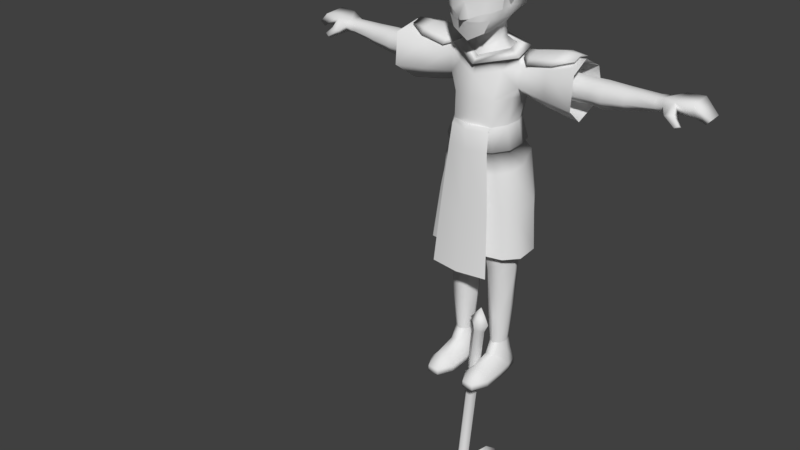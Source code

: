 # Source: char_attack_axe.blend  (saved by Blender 2.78.0; exported with 4.5.12 LTS)
import bpy
from mathutils import Matrix  # noqa: F401  (used for matrix-valued properties, if any)

bpy.ops.wm.read_factory_settings(use_empty=True)
scene = bpy.context.scene
scene.name = 'Scene'

# ---- collections
col_collection_1 = bpy.data.collections.new('Collection 1'); scene.collection.children.link(col_collection_1)

# ---- materials (node trees are filled in below, after node groups)
mat_eyes = bpy.data.materials.new('eyes')
mat_eyes.alpha_threshold = 0.0
mat_eyes.use_transparent_shadow = False
mat_eyes.roughness = 0.5
mat_mouth = bpy.data.materials.new('mouth')
mat_mouth.alpha_threshold = 0.0
mat_mouth.use_transparent_shadow = False
mat_mouth.roughness = 0.5
mat_shirt = bpy.data.materials.new('shirt')
mat_shirt.alpha_threshold = 0.0
mat_shirt.use_transparent_shadow = False
mat_shirt.roughness = 0.5
mat_boots = bpy.data.materials.new('boots')
mat_boots.alpha_threshold = 0.0
mat_boots.use_transparent_shadow = False
mat_boots.roughness = 0.5
mat_limbs = bpy.data.materials.new('limbs')
mat_limbs.alpha_threshold = 0.0
mat_limbs.use_transparent_shadow = False
mat_limbs.roughness = 0.5
mat_kilt = bpy.data.materials.new('kilt')
mat_kilt.alpha_threshold = 0.0
mat_kilt.use_transparent_shadow = False
mat_kilt.roughness = 0.5
mat_hair = bpy.data.materials.new('hair')
mat_hair.alpha_threshold = 0.0
mat_hair.use_transparent_shadow = False
mat_hair.roughness = 0.5
mat_material_001 = bpy.data.materials.new('Material.001')
mat_material_001.alpha_threshold = 0.0
mat_material_001.use_transparent_shadow = False
mat_material_001.roughness = 0.5

# ---- material node trees

# ---- world
world_world = bpy.data.worlds.new('World'); scene.world = world_world
world_world.color = (0.05088, 0.05088, 0.05088)
world_world.use_sun_shadow = False
world_world.sun_shadow_jitter_overblur = 0.0
world_world.cycles.sampling_method = 'MANUAL'

# ---- meshes
me_plane_008 = bpy.data.meshes.new('Plane.008')
me_plane_008.from_pydata([(3.658e-16, -0.2261, 2.73), (3.784e-16, -0.2672, 2.745), (0.1981, -0.08497, 2.808), (0.04078, -0.2255, 2.748), (3.932e-16, -0.2205, 2.859), (0.1681, -0.1593, 2.794), (0.1081, -0.1958, 2.778), (0.1162, -0.1949, 2.852), (0.1171, -0.1947, 2.941), (0.1835, -0.1578, 2.921), (0.2135, -0.08497, 2.913), (4.122e-16, -0.2135, 2.951), (0.1171, -0.199, 3.011), (0.1835, -0.154, 2.99), (4.27e-16, -0.2151, 3.016), (0.1756, -0.16, 2.856), (0.2057, -0.08497, 2.86), (0.223, -0.04702, 2.965)], [], [(0, 3, 1), (1, 3, 4), (4, 3, 6, 7), (4, 7, 8), (8, 7, 15, 9), (9, 15, 16, 10), (4, 8, 11), (11, 8, 12, 14), (8, 9, 13, 12), (15, 7, 6, 5), (16, 15, 5, 2), (9, 10, 17, 13)])
me_plane_008.polygons.foreach_set('use_smooth', [True] * 12)
_uv = me_plane_008.uv_layers.new(name='UVMap')
_uv.uv.foreach_set('vector', [0.05919, 0.03224, 0.2185, 0.09618, 0.01733, 0.0916, 0.01733, 0.0916, 0.2185, 0.09618, 0.09131, 0.5424, 0.09131, 0.5424, 0.2185, 0.09618, 0.5277, 0.196, 0.5731, 0.4869, 0.09131, 0.5424, 0.5731, 0.4869, 0.5929, 0.8407, 0.5929, 0.8407, 0.5731, 0.4869, 0.8559, 0.49, 0.9011, 0.7436, 0.9011, 0.7436, 0.8559, 0.49, 1.092, 0.5034, 1.131, 0.711, 0.09131, 0.5424, 0.5929, 0.8407, 0.1191, 0.9082, 0.1191, 0.9082, 0.5929, 0.8407, 0.5984, 1.116, 0.1281, 1.165, 0.5929, 0.8407, 0.9011, 0.7436, 0.9197, 1.019, 0.5984, 1.116, 0.8559, 0.49, 0.5731, 0.4869, 0.5277, 0.196, 0.8174, 0.2495, 1.092, 0.5034, 0.8559, 0.49, 0.8174, 0.2495, 1.053, 0.2993, 0.9011, 0.7436, 1.131, 0.711, 1.237, 0.9157, 0.9197, 1.019])
me_plane_008.materials.append(mat_eyes)
me_plane_008.use_remesh_preserve_volume = False
me_plane_008.use_remesh_preserve_attributes = False
me_plane_008.use_mirror_vertex_groups = False
me_plane_008.use_paint_bone_selection = False
me_plane_008.use_paint_mask = True
me_plane_008.update()
me_plane_004 = bpy.data.meshes.new('Plane.004')
me_plane_004.from_pydata([(0.158, -0.1588, 2.742), (3.658e-16, -0.2261, 2.73), (0.1207, -0.1664, 2.655), (3.24e-16, -0.1794, 2.588), (3.493e-16, -0.207, 2.674), (0.04107, -0.2174, 2.726), (0.09873, -0.1961, 2.731)], [], [(3, 2, 4), (4, 6, 5), (5, 1, 4), (6, 4, 2, 0)])
me_plane_004.polygons.foreach_set('use_smooth', [True] * 4)
_uv = me_plane_004.uv_layers.new(name='UVMap')
_uv.uv.foreach_set('vector', [0.4918, 0.01638, 0.8582, 0.4156, 0.4925, 0.6245, 0.4925, 0.6245, 0.7928, 0.9836, 0.6128, 0.9836, 0.6128, 0.9836, 0.4918, 0.9836, 0.4925, 0.6245, 0.7928, 0.9836, 0.4925, 0.6245, 0.8582, 0.4156, 0.9918, 0.9836])
me_plane_004.materials.append(mat_mouth)
me_plane_004.use_remesh_preserve_volume = False
me_plane_004.use_remesh_preserve_attributes = False
me_plane_004.use_mirror_vertex_groups = False
me_plane_004.use_paint_bone_selection = False
me_plane_004.use_paint_mask = True
me_plane_004.update()
me_plane_001 = bpy.data.meshes.new('Plane.001')
me_plane_001.from_pydata([(0.2737, 0.03839, 2.422), (0.2556, 0.1583, 2.457), (0.2133, 0.03921, 2.47), (0.188, 0.1818, 2.493), (0.3365, 0.04294, 2.489), (0.5229, 0.04422, 2.523), (0.3351, 0.2618, 2.489), (0.5214, 0.2631, 2.523), (0.2652, 0.08816, 2.479), (0.2644, 0.2156, 2.479), (0.6549, 0.07398, 2.52), (0.6541, 0.2351, 2.52), (0.3395, 0.005738, 2.447), (0.5258, 0.007017, 2.481), (0.3375, 0.2989, 2.447), (0.5238, 0.3002, 2.481), (0.3341, 0.1524, 2.515), (0.5204, 0.1537, 2.549), (0.2631, 0.1519, 2.506), (0.6528, 0.1546, 2.547), (0.2911, 0.08582, 2.457), (0.2903, 0.2133, 2.457), (0.289, 0.1496, 2.483), (0.5986, 0.213, 2.513), (0.5991, 0.1038, 2.513), (0.6009, 0.153, 2.509), (0.2471, 0.2809, 2.396), (0.2737, 0.02655, 2.271), (0.2533, 0.1403, 2.187), (0.2737, 0.2793, 2.272), (0.7139, -0.02571, 2.471), (0.6857, 0.1607, 2.526), (0.6725, 0.3513, 2.43), (0.7139, -0.04413, 2.235), (0.6821, 0.1327, 2.105), (0.7139, 0.3489, 2.237), (0.4704, 0.1597, 2.496), (0.4942, 0.001841, 2.45), (0.4592, 0.321, 2.415), (0.4673, 0.1359, 2.14), (0.4942, -0.01375, 2.251), (0.4942, 0.319, 2.252), (2.657e-16, -0.06128, 2.444), (2.15e-16, 0.2327, 2.509), (2.691e-16, -0.05731, 2.463), (0.1828, 0.04854, 2.519), (0.1593, 0.1713, 2.536), (2.291e-16, 0.2065, 2.547), (0.2657, 0.0286, 2.473), (0.2363, 0.2168, 2.511), (2.122e-16, 0.2782, 2.542), (2.712e-16, -0.1159, 2.414), (2.088e-16, 0.2423, 2.491), (2.514e-16, -0.09956, 2.341), (1.58e-16, 0.2825, 2.302), (1.358e-16, 0.269, 2.189), (0.214, 0.2892, 2.296), (0.1948, 0.2798, 2.185), (2.204e-16, -0.1179, 2.183), (0.2349, 0.02634, 2.194), (0.1539, -0.08247, 2.184), (0.2311, 0.1178, 2.01), (1.029e-16, 0.2367, 2.008), (0.1832, 0.2311, 2.005), (1.794e-16, -0.1215, 1.995), (0.2157, 0.002347, 2.004), (0.15, -0.09309, 1.996), (0.1667, -0.0179, 2.379), (1.807e-16, 0.2823, 2.404), (0.1979, 0.2082, 2.466), (0.2435, 0.104, 1.852), (5.839e-17, 0.2673, 1.838), (0.1965, 0.2359, 1.839), (1.397e-16, -0.1187, 1.819), (0.2339, -0.01234, 1.839), (0.1569, -0.08892, 1.827), (0.2594, 0.106, 1.756), (3.646e-17, 0.2818, 1.754), (0.212, 0.2506, 1.754), (1.214e-16, -0.1143, 1.741), (0.2487, -0.02135, 1.75), (0.1668, -0.08453, 1.742), (0.2768, 0.1141, 1.649), (1.088e-17, 0.3058, 1.663), (0.2312, 0.2757, 1.636), (1.001e-16, -0.1125, 1.646), (0.263, -0.02373, 1.621), (0.1722, -0.08472, 1.6), (8.026e-17, -0.09695, 1.573), (0.07141, -0.04767, 1.515), (5.114e-17, -0.05276, 1.486), (0.0177, 0.1114, 1.446), (4.08e-18, 0.1115, 1.438), (0.05131, 0.2527, 1.513), (-1.239e-17, 0.2364, 1.489), (-8.847e-18, 0.3036, 1.572), (0.1277, 0.2945, 1.539), (0.229, 0.262, 1.409), (0.2842, 0.108, 1.407), (0.2711, -0.01641, 1.407), (0.1734, -0.07529, 1.407), (0.07059, -0.04776, 1.405), (0.02531, 0.1003, 1.402), (0.0529, 0.2363, 1.405), (0.137, 0.2766, 1.408), (0.2248, 0.2418, 1.212), (0.2701, 0.1014, 1.211), (0.2589, -0.005208, 1.211), (0.1727, -0.06077, 1.211), (0.08402, -0.0348, 1.208), (0.04929, 0.09408, 1.206), (0.06995, 0.2175, 1.208), (0.1395, 0.2556, 1.211)], [], [(3, 2, 0, 1), (16, 17, 7, 6), (16, 6, 9, 18), (17, 5, 10, 19), (6, 7, 15, 14), (5, 4, 12, 13), (6, 14, 9), (4, 8, 12), (5, 13, 10), (7, 11, 15), (7, 17, 19, 11), (4, 16, 18, 8), (4, 5, 17, 16), (18, 9, 21, 22), (8, 18, 22, 20), (8, 20, 12), (14, 21, 9), (11, 19, 25, 23), (10, 13, 24), (19, 10, 24, 25), (15, 11, 23), (15, 23, 21, 14), (23, 25, 22, 21), (24, 13, 12, 20), (25, 24, 20, 22), (37, 30, 31, 36), (38, 36, 31, 32), (40, 39, 34, 33), (39, 41, 35, 34), (41, 38, 32, 35), (37, 40, 33, 30), (0, 27, 40, 37), (29, 26, 38, 41), (28, 29, 41, 39), (27, 28, 39, 40), (26, 1, 36, 38), (0, 37, 36, 1), (43, 3, 46, 47), (3, 2, 45, 46), (2, 42, 44, 45), (47, 46, 49, 50), (46, 45, 48, 49), (45, 44, 51, 48), (50, 49, 3, 43), (49, 48, 2, 3), (48, 51, 42, 2), (2, 67, 0), (43, 3, 69, 52), (52, 69, 26), (52, 26, 68), (54, 56, 57, 55), (53, 60, 67), (27, 60, 59), (27, 59, 28), (26, 29, 56), (57, 29, 28), (57, 56, 29), (60, 53, 58), (67, 27, 0), (55, 57, 63, 62), (28, 59, 65, 61), (57, 28, 61, 63), (59, 60, 66, 65), (60, 58, 64, 66), (67, 60, 27), (67, 2, 42), (67, 42, 53), (68, 26, 56, 54), (26, 69, 1), (69, 3, 1), (66, 64, 73, 75), (61, 65, 74, 70), (62, 63, 72, 71), (63, 61, 70, 72), (65, 66, 75, 74), (72, 70, 76, 78), (74, 75, 81, 80), (75, 73, 79, 81), (70, 74, 80, 76), (71, 72, 78, 77), (78, 76, 82, 84), (80, 81, 87, 86), (81, 79, 85, 87), (76, 80, 86, 82), (77, 78, 84, 83), (87, 85, 88), (87, 88, 90, 89), (89, 90, 92, 91), (91, 92, 94, 93), (83, 84, 96, 95), (95, 96, 93, 94), (89, 91, 102, 101), (93, 96, 104, 103), (84, 82, 98, 97), (96, 84, 97, 104), (86, 87, 100, 99), (91, 93, 103, 102), (87, 89, 101, 100), (82, 86, 99, 98), (97, 98, 106, 105), (103, 104, 112, 111), (102, 103, 111, 110), (100, 101, 109, 108), (99, 100, 108, 107), (98, 99, 107, 106), (104, 97, 105, 112), (101, 102, 110, 109)])
me_plane_001.polygons.foreach_set('use_smooth', [1, 1, 1, 1, 1, 1, 1, 1, 1, 1, 1, 1, 1, 1, 1, 1, 1, 1, 1, 1, 1, 1, 1, 1, 1, 1, 1, 1, 1, 1, 1, 1, 1, 1, 1, 1, 1, 1, 1, 1, 1, 1, 1, 1, 1, 0, 1, 1, 1, 1, 1, 1, 1, 1, 1, 1, 1, 1, 1, 1, 1, 1, 1, 1, 1, 1, 1, 1, 1, 1, 1, 1, 1, 1, 1, 1, 1, 1, 1, 1, 1, 1, 1, 1, 1, 1, 1, 1, 1, 1, 1, 1, 1, 1, 1, 1, 1, 1, 1, 1, 1, 1, 1, 1, 1, 1, 1])
_uv = me_plane_001.uv_layers.new(name='UVMap')
_uv.uv.foreach_set('vector', [0.6392, 0.2952, 0.6392, 0.3727, 0.6061, 0.3805, 0.6047, 0.3181, 0.8556, 0.4972, 0.8556, 0.5947, 0.8004, 0.5989, 0.8004, 0.5015, 0.8556, 0.4972, 0.8004, 0.5015, 0.8244, 0.4631, 0.8553, 0.46, 0.8556, 0.5947, 0.9168, 0.5935, 0.9043, 0.6641, 0.8585, 0.6646, 0.9665, 0.7437, 0.9715, 0.8428, 0.9451, 0.8396, 0.94, 0.7405, 0.9168, 0.5935, 0.9168, 0.4961, 0.9411, 0.4976, 0.9411, 0.595, 0.9665, 0.7437, 0.94, 0.7405, 0.9715, 0.709, 0.9168, 0.4961, 0.8921, 0.4599, 0.9411, 0.4976, 0.9168, 0.5935, 0.9411, 0.595, 0.9043, 0.6641, 0.9715, 0.8428, 0.9646, 0.9137, 0.9451, 0.8396, 0.8004, 0.5989, 0.8556, 0.5947, 0.8585, 0.6646, 0.8186, 0.6682, 0.9168, 0.4961, 0.8556, 0.4972, 0.8553, 0.46, 0.8921, 0.4599, 0.9168, 0.4961, 0.9168, 0.5935, 0.8556, 0.5947, 0.8556, 0.4972, 0.347, 0.7593, 0.347, 0.7958, 0.333, 0.7996, 0.333, 0.763, 0.721, 0.9197, 0.6835, 0.9181, 0.6902, 0.9052, 0.7277, 0.9068, 0.5814, 0.7651, 0.5695, 0.757, 0.5814, 0.7139, 0.6246, 0.8759, 0.6637, 0.9032, 0.657, 0.9162, 0.6545, 0.709, 0.6895, 0.7115, 0.6959, 0.7399, 0.6648, 0.7392, 0.7354, 0.7137, 0.7718, 0.7849, 0.7197, 0.7423, 0.6895, 0.7115, 0.7354, 0.7137, 0.7197, 0.7423, 0.6959, 0.7399, 0.6246, 0.7767, 0.6545, 0.709, 0.6648, 0.7392, 0.6246, 0.7767, 0.6648, 0.7392, 0.6637, 0.9032, 0.6246, 0.8759, 0.6648, 0.7392, 0.6959, 0.7399, 0.6902, 0.9052, 0.6637, 0.9032, 0.7197, 0.7423, 0.7718, 0.7849, 0.7718, 0.884, 0.7277, 0.9068, 0.6959, 0.7399, 0.7197, 0.7423, 0.7277, 0.9068, 0.6902, 0.9052, 0.8193, 0.8313, 0.8031, 0.9471, 0.9087, 0.9376, 0.9087, 0.8232, 0.2233, 0.8717, 0.3005, 0.8713, 0.3016, 0.9842, 0.2104, 0.9847, 0.4705, 0.572, 0.4065, 0.5721, 0.3901, 0.4602, 0.4656, 0.4599, 0.1525, 0.5896, 0.03666, 0.5834, 0.01567, 0.4688, 0.1525, 0.4761, 0.03137, 0.8591, 0.118, 0.8419, 0.118, 0.9528, 0.01567, 0.9732, 0.5785, 0.5721, 0.4705, 0.572, 0.4656, 0.4599, 0.5932, 0.4602, 0.5567, 0.6834, 0.4797, 0.6833, 0.4705, 0.572, 0.5785, 0.5721, 0.05385, 0.7453, 0.1156, 0.7329, 0.118, 0.8419, 0.03137, 0.8591, 0.1473, 0.7024, 0.06475, 0.698, 0.03666, 0.5834, 0.1525, 0.5896, 0.4797, 0.6833, 0.4342, 0.6834, 0.4065, 0.5721, 0.4705, 0.572, 0.2466, 0.7597, 0.3016, 0.7593, 0.3005, 0.8713, 0.2233, 0.8717, 0.8412, 0.7147, 0.8193, 0.8313, 0.9087, 0.8232, 0.9048, 0.709, 0.6929, 0.2988, 0.6929, 0.3927, 0.6706, 0.3753, 0.6721, 0.2952, 0.1773, 0.7329, 0.1773, 0.8102, 0.1494, 0.7994, 0.1509, 0.7331, 0.5733, 0.2952, 0.5733, 0.4027, 0.5638, 0.403, 0.548, 0.3119, 0.8831, 0.05191, 0.7968, 0.07178, 0.7539, 0.05112, 0.8823, 0.01526, 0.7968, 0.07178, 0.7847, 0.1372, 0.7386, 0.1527, 0.7539, 0.05112, 0.7847, 0.1372, 0.8831, 0.1974, 0.8822, 0.2329, 0.7386, 0.1527, 0.7688, 0.6785, 0.6407, 0.6418, 0.667, 0.6213, 0.7691, 0.6497, 0.6407, 0.6418, 0.6246, 0.542, 0.6531, 0.5467, 0.667, 0.6213, 0.6246, 0.542, 0.7691, 0.4599, 0.7689, 0.4926, 0.6531, 0.5467, 0.6743, 0.2646, 0.6448, 0.2176, 0.7072, 0.2373, 0.3562, 0.7288, 0.252, 0.7247, 0.248, 0.7075, 0.3567, 0.7184, 0.3567, 0.7184, 0.248, 0.7075, 0.224, 0.6611, 0.3567, 0.7184, 0.224, 0.6611, 0.3586, 0.6689, 0.3586, 0.6164, 0.2432, 0.61, 0.2531, 0.5542, 0.3579, 0.5595, 0.5485, 0.1976, 0.6336, 0.1162, 0.6448, 0.2176, 0.5381, 0.8475, 0.4923, 0.9018, 0.4952, 0.8495, 0.5381, 0.8475, 0.4952, 0.8495, 0.4955, 0.7904, 0.224, 0.6611, 0.2104, 0.6012, 0.2432, 0.61, 0.4907, 0.7139, 0.5381, 0.723, 0.4955, 0.7904, 0.2531, 0.5542, 0.2432, 0.61, 0.2104, 0.6012, 0.6336, 0.1162, 0.5485, 0.1976, 0.548, 0.1147, 0.6448, 0.2176, 0.7072, 0.1623, 0.7072, 0.2373, 0.3579, 0.5595, 0.2531, 0.5542, 0.257, 0.4675, 0.3563, 0.4704, 0.4955, 0.7904, 0.4952, 0.8495, 0.3929, 0.861, 0.3952, 0.8013, 0.4907, 0.7139, 0.4955, 0.7904, 0.3952, 0.8013, 0.3934, 0.7389, 0.4952, 0.8495, 0.4923, 0.9018, 0.3901, 0.9072, 0.3929, 0.861, 0.6336, 0.1162, 0.548, 0.1147, 0.549, 0.01526, 0.6319, 0.01681, 0.6448, 0.2176, 0.6336, 0.1162, 0.7072, 0.1623, 0.6448, 0.2176, 0.6743, 0.2646, 0.5512, 0.251, 0.6448, 0.2176, 0.5512, 0.251, 0.5485, 0.1976, 0.3586, 0.6689, 0.224, 0.6611, 0.2432, 0.61, 0.3586, 0.6164, 0.9334, 0.2678, 0.973, 0.2634, 0.973, 0.3049, 0.5897, 0.8243, 0.5695, 0.8243, 0.5766, 0.7956, 0.3009, 0.434, 0.2181, 0.437, 0.2142, 0.3441, 0.301, 0.3447, 0.1027, 0.01526, 0.164, 0.01814, 0.1722, 0.1057, 0.1101, 0.099, 0.3927, 0.01526, 0.492, 0.01784, 0.4994, 0.1039, 0.3916, 0.1064, 0.03862, 0.01639, 0.1027, 0.01526, 0.1101, 0.099, 0.03604, 0.1043, 0.3446, 0.4345, 0.3009, 0.434, 0.301, 0.3447, 0.3492, 0.3476, 0.03604, 0.1043, 0.1101, 0.099, 0.1096, 0.1502, 0.02862, 0.1499, 0.3492, 0.3476, 0.301, 0.3447, 0.3047, 0.2994, 0.3543, 0.3005, 0.301, 0.3447, 0.2142, 0.3441, 0.2128, 0.3027, 0.3047, 0.2994, 0.1101, 0.099, 0.1722, 0.1057, 0.1775, 0.1532, 0.1096, 0.1502, 0.3916, 0.1064, 0.4994, 0.1039, 0.5072, 0.15, 0.3911, 0.1516, 0.02862, 0.1499, 0.1096, 0.1502, 0.1057, 0.2071, 0.01567, 0.2123, 0.3543, 0.3005, 0.3047, 0.2994, 0.3043, 0.2244, 0.3588, 0.2319, 0.3047, 0.2994, 0.2128, 0.3027, 0.2108, 0.2529, 0.3043, 0.2244, 0.1096, 0.1502, 0.1775, 0.1532, 0.1791, 0.222, 0.1057, 0.2071, 0.3911, 0.1516, 0.5072, 0.15, 0.5167, 0.2136, 0.3901, 0.2014, 0.3043, 0.2244, 0.2108, 0.2529, 0.2104, 0.2136, 0.3043, 0.2244, 0.2104, 0.2136, 0.2123, 0.1664, 0.2516, 0.1803, 0.9145, 0.02956, 0.9518, 0.01526, 0.965, 0.08512, 0.9556, 0.0881, 0.9556, 0.0881, 0.965, 0.08512, 0.9768, 0.1555, 0.9512, 0.1724, 0.3901, 0.2014, 0.5167, 0.2136, 0.46, 0.265, 0.3904, 0.248, 0.9843, 0.2044, 0.9145, 0.2044, 0.9512, 0.1724, 0.9768, 0.1555, 0.902, 0.424, 0.8141, 0.3929, 0.8203, 0.3696, 0.9018, 0.367, 0.4208, 0.2729, 0.46, 0.265, 0.4662, 0.3306, 0.4227, 0.3264, 0.01567, 0.2123, 0.1057, 0.2071, 0.1082, 0.3347, 0.02175, 0.3323, 0.46, 0.265, 0.5167, 0.2136, 0.5167, 0.3289, 0.4662, 0.3306, 0.3588, 0.2319, 0.3043, 0.2244, 0.3013, 0.1226, 0.3588, 0.1191, 0.8141, 0.3929, 0.7386, 0.424, 0.7473, 0.368, 0.8203, 0.3696, 0.3043, 0.2244, 0.2516, 0.1803, 0.2486, 0.1223, 0.3013, 0.1226, 0.1057, 0.2071, 0.1791, 0.222, 0.1745, 0.3347, 0.1082, 0.3347, 0.02175, 0.3323, 0.1082, 0.3347, 0.11, 0.4383, 0.0314, 0.4361, 0.4227, 0.3264, 0.4662, 0.3306, 0.469, 0.4294, 0.4332, 0.4255, 0.8203, 0.3696, 0.7473, 0.368, 0.7575, 0.2642, 0.8239, 0.2651, 0.3013, 0.1226, 0.2486, 0.1223, 0.2524, 0.01795, 0.2976, 0.01846, 0.3588, 0.1191, 0.3013, 0.1226, 0.2976, 0.01846, 0.3487, 0.01526, 0.1082, 0.3347, 0.1745, 0.3347, 0.1668, 0.4383, 0.11, 0.4383, 0.4662, 0.3306, 0.5167, 0.3289, 0.5158, 0.4278, 0.469, 0.4294, 0.9018, 0.367, 0.8203, 0.3696, 0.8239, 0.2651, 0.8947, 0.2634])
me_plane_001.materials.append(mat_shirt)
me_plane_001.use_remesh_preserve_volume = False
me_plane_001.use_remesh_preserve_attributes = False
me_plane_001.use_mirror_vertex_groups = False
me_plane_001.use_paint_bone_selection = False
me_plane_001.use_paint_mask = True
me_plane_001.update()
me_plane_007 = bpy.data.meshes.new('Plane.007')
me_plane_007.from_pydata([(0.1998, 0.1772, 0.2489), (0.2186, 0.1192, 0.2496), (0.2012, 0.0605, 0.2485), (0.158, 0.03541, 0.2461), (0.1141, 0.05865, 0.2438), (0.09539, 0.1166, 0.2431), (0.1127, 0.1753, 0.2442), (0.156, 0.2004, 0.2466), (0.05773, -0.1603, 8.856e-08), (0.05773, 0.003245, -1.792e-09), (0.2598, -0.1603, 8.856e-08), (0.2598, 0.003245, -1.792e-09), (0.0866, 0.2168, -1.197e-07), (0.2309, 0.2168, -1.197e-07), (0.1155, -0.2758, 1.523e-07), (0.2021, -0.2758, 1.523e-07), (0.1155, -0.2758, 0.04811), (0.2021, -0.2758, 0.04811), (0.2598, -0.1603, 0.04811), (0.05773, -0.1603, 0.04811), (0.05773, 0.003245, 0.04811), (0.0866, 0.2168, 0.04811), (0.2598, 0.003245, 0.04811), (0.2309, 0.2168, 0.04811), (0.126, -0.1711, 0.1209), (0.1948, -0.1711, 0.1209), (0.126, -0.003184, 0.1625), (0.1948, -0.003184, 0.1625), (0.2143, 0.1853, 0.1538), (0.229, 0.1272, 0.1539), (0.08497, 0.1249, 0.1438), (0.09775, 0.1834, 0.1492), (0.1557, 0.2085, 0.1516), (0.2502, 0.1206, -6.659e-08), (0.07698, 0.1206, -6.659e-08), (0.07698, 0.1206, 0.04811), (0.2502, 0.1206, 0.04811)], [], [(9, 11, 10, 8), (34, 12, 13, 33), (10, 15, 14, 8), (15, 17, 16, 14), (10, 18, 17, 15), (14, 16, 19, 8), (34, 35, 21, 12), (8, 19, 20, 9), (33, 36, 22, 11), (12, 21, 23, 13), (11, 22, 18, 10), (16, 17, 25, 24), (24, 25, 27, 26), (26, 27, 3), (2, 3, 27), (3, 4, 26), (0, 1, 29, 28), (5, 6, 31, 30), (6, 7, 32, 31), (7, 0, 28, 32), (23, 21, 32), (32, 21, 31), (32, 28, 23), (13, 23, 36, 33), (9, 20, 35, 34), (9, 34, 33, 11), (23, 28, 29, 36), (30, 31, 21, 35), (4, 5, 30), (1, 2, 29), (2, 27, 29), (4, 30, 26), (26, 30, 35), (26, 35, 20), (20, 19, 24), (16, 24, 19), (18, 25, 17), (22, 25, 18), (27, 22, 36), (36, 29, 27), (22, 27, 25), (20, 24, 26)])
me_plane_007.polygons.foreach_set('use_smooth', [True] * 42)
_uv = me_plane_007.uv_layers.new(name='UVMap')
_uv.uv.foreach_set('vector', [0.967, 0.3041, 0.736, 0.3041, 0.736, 0.1425, 0.967, 0.1425, 0.945, 0.4199, 0.934, 0.5149, 0.769, 0.5149, 0.747, 0.4199, 0.736, 0.1425, 0.802, 0.02851, 0.901, 0.02851, 0.967, 0.1425, 0.4885, 0.5678, 0.4885, 0.5874, 0.3895, 0.5875, 0.3895, 0.5679, 0.3208, 0.142, 0.2663, 0.1425, 0.2554, 0.029, 0.3099, 0.02851, 0.665, 0.5107, 0.6101, 0.51, 0.6139, 0.3866, 0.6688, 0.3873, 0.6698, 0.1201, 0.6148, 0.1194, 0.615, 0.02851, 0.6699, 0.02924, 0.6688, 0.3873, 0.6139, 0.3866, 0.615, 0.2287, 0.6699, 0.2294, 0.3229, 0.4194, 0.2685, 0.4199, 0.2685, 0.304, 0.3229, 0.3035, 0.736, 0.8207, 0.7376, 0.7737, 0.8987, 0.7737, 0.8971, 0.8207, 0.3229, 0.3035, 0.2685, 0.304, 0.2663, 0.1425, 0.3208, 0.142, 0.3895, 0.5875, 0.4885, 0.5874, 0.4805, 0.7112, 0.4019, 0.7113, 0.4019, 0.7113, 0.4805, 0.7112, 0.481, 0.8792, 0.4023, 0.8794, 0.4023, 0.8794, 0.481, 0.8792, 0.439, 0.948, 0.4885, 0.9715, 0.439, 0.948, 0.481, 0.8792, 0.439, 0.948, 0.3889, 0.9681, 0.4023, 0.8794, 0.03388, 0.4784, 0.03528, 0.421, 0.1454, 0.4277, 0.1439, 0.4853, 0.3912, 0.1241, 0.3894, 0.07097, 0.4987, 0.06147, 0.5051, 0.1154, 0.7633, 0.5762, 0.8178, 0.5773, 0.8162, 0.6713, 0.7453, 0.6703, 0.8178, 0.5773, 0.8611, 0.572, 0.8761, 0.666, 0.8162, 0.6713, 0.8987, 0.7737, 0.7376, 0.7737, 0.8162, 0.6713, 0.8162, 0.6713, 0.7376, 0.7737, 0.7453, 0.6703, 0.8162, 0.6713, 0.8761, 0.666, 0.8987, 0.7737, 0.3211, 0.5146, 0.2666, 0.5151, 0.2685, 0.4199, 0.3229, 0.4194, 0.6699, 0.2294, 0.615, 0.2287, 0.6148, 0.1194, 0.6698, 0.1201, 0.967, 0.3041, 0.945, 0.4199, 0.747, 0.4199, 0.736, 0.3041, 0.2666, 0.5151, 0.1439, 0.4853, 0.1454, 0.4277, 0.2685, 0.4199, 0.5051, 0.1154, 0.4987, 0.06147, 0.615, 0.02851, 0.6148, 0.1194, 0.3889, 0.1839, 0.3912, 0.1241, 0.5051, 0.1154, 0.03528, 0.421, 0.03301, 0.3631, 0.1454, 0.4277, 0.03301, 0.3631, 0.1284, 0.2994, 0.1454, 0.4277, 0.3889, 0.1839, 0.5051, 0.1154, 0.4808, 0.2473, 0.4808, 0.2473, 0.5051, 0.1154, 0.6148, 0.1194, 0.4808, 0.2473, 0.6148, 0.1194, 0.615, 0.2287, 0.615, 0.2287, 0.6139, 0.3866, 0.5271, 0.41, 0.6101, 0.51, 0.5271, 0.41, 0.6139, 0.3866, 0.2663, 0.1425, 0.1732, 0.1332, 0.2554, 0.029, 0.2685, 0.304, 0.1732, 0.1332, 0.2663, 0.1425, 0.1284, 0.2994, 0.2685, 0.304, 0.2685, 0.4199, 0.2685, 0.4199, 0.1454, 0.4277, 0.1284, 0.2994, 0.2685, 0.304, 0.1284, 0.2994, 0.1732, 0.1332, 0.615, 0.2287, 0.5271, 0.41, 0.4808, 0.2473])
me_plane_007.materials.append(mat_boots)
me_plane_007.use_remesh_preserve_volume = False
me_plane_007.use_remesh_preserve_attributes = False
me_plane_007.use_mirror_vertex_groups = False
me_plane_007.use_paint_bone_selection = False
me_plane_007.use_paint_mask = True
me_plane_007.update()
me_plane_003 = bpy.data.meshes.new('Plane.003')
me_plane_003.from_pydata([(0.158, -0.1588, 2.742), (3.658e-16, -0.2261, 2.73), (0.1207, -0.1664, 2.655), (3.24e-16, -0.1794, 2.588), (0.1159, -0.1041, 2.65), (0.1872, -0.08294, 2.75), (0.1981, -0.08497, 2.808), (0.04078, -0.2255, 2.748), (0.1681, -0.1593, 2.794), (0.04107, -0.2174, 2.726), (0.1081, -0.1958, 2.778), (0.09873, -0.1961, 2.731), (2.965e-16, -0.04466, 2.599), (0.1092, 0.02051, 2.662), (0.1964, 0.03153, 2.754), (2.756e-16, -0.04398, 2.505), (0.1099, 0.04472, 2.556), (0.1092, 0.08, 2.662), (0.08285, 0.155, 2.562), (0.06734, 0.1613, 2.66), (2.333e-16, 0.184, 2.543), (2.601e-16, 0.1724, 2.652), (0.08635, 0.1864, 2.755), (0.1494, 0.1392, 2.751), (0.223, 0.05135, 2.925), (2.747e-16, 0.201, 2.746), (0.09879, 0.2081, 2.846), (0.1618, 0.1612, 2.843), (0.1964, 0.09056, 2.827), (2.92e-16, 0.2238, 2.847), (0.2135, -0.08497, 2.913), (0.2118, 0.01279, 2.91), (0.1711, 0.1524, 2.933), (0.2605, 0.08434, 2.905), (0.108, 0.1993, 2.936), (0.1964, 0.01079, 2.818), (3.123e-16, 0.222, 2.937), (0.2597, 0.09056, 2.827), (2.657e-16, -0.06128, 2.444), (0.2133, 0.03921, 2.47), (0.188, 0.1818, 2.493), (2.15e-16, 0.2327, 2.509), (0.2057, -0.08497, 2.86), (0.223, -0.04702, 2.965), (0.3841, 0.03672, 2.42), (0.3671, 0.1492, 2.457), (0.3592, 0.264, 2.4), (0.3841, 0.02561, 2.282), (0.3841, 0.1322, 2.204), (0.3841, 0.2634, 2.284), (0.5414, 0.0646, 2.4), (0.5288, 0.1481, 2.435), (0.5229, 0.2335, 2.385), (0.5414, 0.05634, 2.297), (0.5414, 0.1356, 2.239), (0.5414, 0.2331, 2.299), (0.7959, 0.06762, 2.4), (0.7669, 0.147, 2.428), (0.861, 0.1682, 2.424), (0.7976, 0.05953, 2.305), (0.7818, 0.1372, 2.239), (0.8627, 0.08443, 2.404), (0.7094, 0.2245, 2.299), (0.6724, 0.1343, 2.239), (0.6423, 0.06101, 2.297), (0.6455, 0.07871, 2.4), (0.6655, 0.1507, 2.428), (0.6924, 0.232, 2.385), (0.8635, 0.05135, 2.313), (0.8638, 0.1121, 2.244), (0.865, 0.2116, 2.281), (0.8627, 0.24, 2.362), (0.2248, 0.2418, 1.212), (0.2701, 0.1014, 1.211), (0.2589, -0.005208, 1.211), (0.1727, -0.06077, 1.211), (0.08402, -0.0348, 1.208), (0.04929, 0.09408, 1.206), (0.06995, 0.2175, 1.208), (0.1395, 0.2556, 1.211), (0.2216, 0.2212, 0.8276), (0.2678, 0.1104, 0.8497), (0.2135, 0.01223, 0.8645), (0.1158, -0.01088, 0.8634), (0.05005, 0.1044, 0.8447), (0.06885, 0.2013, 0.8237), (0.1395, 0.2325, 0.8262), (0.2229, 0.1935, 0.5595), (0.248, 0.1077, 0.5579), (0.22, 0.03944, 0.5579), (0.1546, 0.01652, 0.558), (0.09633, 0.04224, 0.5553), (0.06605, 0.1297, 0.5529), (0.09865, 0.197, 0.5556), (0.1597, 0.2109, 0.558), (0.1998, 0.1772, 0.2489), (0.2186, 0.1192, 0.2496), (0.2012, 0.0605, 0.2485), (0.158, 0.03541, 0.2461), (0.1141, 0.05865, 0.2438), (0.09539, 0.1166, 0.2431), (0.1127, 0.1753, 0.2442), (0.156, 0.2004, 0.2466), (1.021, 0.1662, 2.42), (1.023, 0.08955, 2.409), (1.023, 0.05928, 2.332), (1.024, 0.1149, 2.273), (1.025, 0.2059, 2.302), (1.023, 0.2319, 2.365), (1.221, 0.174, 2.415), (1.223, 0.1022, 2.41), (1.223, 0.08351, 2.35), (1.224, 0.1217, 2.319), (1.225, 0.1921, 2.342), (1.223, 0.2016, 2.376), (0.05972, 0.08717, 1.046), (0.1403, 0.225, 1.058), (0.07515, 0.1923, 1.055), (0.2168, 0.213, 1.057), (0.2577, 0.09339, 1.042), (0.2171, -0.01752, 0.9741), (0.1223, -0.04554, 0.9758), (0.2496, 0.04544, 1.013), (0.07128, 0.04273, 1.026), (0.223, 0.2213, 0.9503), (0.2691, 0.1078, 0.927), (0.06799, 0.2013, 0.9469), (0.1395, 0.2328, 0.9549), (0.04972, 0.1018, 0.9258), (1.578, 0.1157, 2.347), (1.582, 0.2059, 2.357), (1.351, 0.2418, 2.436), (1.355, 0.0689, 2.425), (1.475, 0.2438, 2.443), (1.477, 0.07547, 2.431), (1.277, 0.2127, 2.414), (1.285, 0.06707, 2.38), (1.546, 0.1219, 2.313), (1.55, 0.2121, 2.323), (1.483, 0.08652, 2.354), (1.48, 0.2387, 2.368), (1.378, 0.08736, 2.35), (1.373, 0.2428, 2.364), (1.295, 0.09898, 2.327), (1.285, 0.2003, 2.364), (1.429, 0.008801, 2.309), (1.401, 0.003472, 2.292), (1.434, 0.03732, 2.29), (1.4, 0.02423, 2.275), (1.401, 0.06373, 2.316), (1.326, 0.07002, 2.311), (1.319, 0.0218, 2.345), (1.376, 0.02508, 2.358), (1.263, 0.1051, 2.419)], [], [(2, 3, 4), (2, 4, 5, 0), (0, 5, 6, 8), (1, 9, 7), (8, 10, 11, 0), (11, 10, 7, 9), (4, 3, 12), (4, 12, 13), (4, 13, 14, 5), (13, 12, 15, 16), (13, 16, 17), (17, 16, 18, 19), (19, 18, 20, 21), (19, 21, 25, 22), (17, 19, 22, 23), (13, 17, 23, 14), (23, 22, 26, 27), (28, 24, 33), (14, 28, 37), (22, 25, 29, 26), (5, 14, 35, 6), (14, 23, 27, 28), (30, 42, 31), (24, 28, 32), (32, 27, 26, 34), (35, 14, 37), (34, 26, 29, 36), (31, 35, 37, 33), (33, 24, 31), (20, 18, 40, 41), (18, 16, 39, 40), (16, 15, 38, 39), (32, 28, 27), (33, 37, 28), (31, 42, 6, 35), (43, 30, 31), (24, 43, 31), (46, 45, 51, 52), (47, 48, 54, 53), (48, 49, 55, 54), (45, 44, 50, 51), (49, 46, 52, 55), (44, 47, 53, 50), (63, 62, 60), (65, 64, 59, 56), (66, 65, 56, 57), (59, 60, 69, 68), (64, 63, 60, 59), (67, 66, 57), (52, 51, 66, 67), (53, 54, 63, 64), (55, 52, 67, 62), (51, 50, 65, 66), (50, 53, 64, 65), (54, 55, 62, 63), (67, 57, 58, 71), (56, 59, 68, 61), (57, 56, 61, 58), (60, 62, 70, 69), (62, 67, 71, 70), (79, 72, 118, 116), (76, 123, 121), (74, 75, 120), (72, 73, 119, 118), (78, 79, 116, 117), (77, 78, 117, 115), (75, 76, 121), (73, 74, 122, 119), (120, 121, 83, 82), (81, 82, 89, 88), (86, 80, 87, 94), (83, 84, 92, 91), (82, 90, 89), (80, 81, 88, 87), (85, 86, 94, 93), (84, 85, 93, 92), (93, 94, 102, 101), (92, 93, 101, 100), (90, 91, 99, 98), (88, 89, 97, 96), (94, 87, 95, 102), (91, 92, 100, 99), (89, 90, 98, 97), (87, 88, 96, 95), (69, 70, 107, 106), (58, 61, 104, 103), (70, 71, 108, 107), (61, 68, 105, 104), (71, 58, 103, 108), (68, 69, 106, 105), (103, 104, 110, 109), (106, 107, 113, 112), (107, 108, 114, 113), (108, 103, 109, 114), (104, 105, 111, 110), (105, 106, 112, 111), (118, 119, 125, 124), (116, 118, 124, 127), (117, 116, 127, 126), (115, 117, 126, 128), (119, 122, 125), (90, 83, 91), (75, 121, 120), (82, 83, 90), (82, 125, 122, 120), (122, 74, 120), (128, 83, 121, 123), (123, 76, 77, 115), (83, 128, 84), (124, 125, 81, 80), (128, 126, 85, 84), (127, 124, 80, 86), (125, 82, 81), (128, 123, 115), (126, 127, 86, 85), (133, 134, 129, 130), (131, 132, 134, 133), (132, 153, 136), (130, 129, 137, 138), (138, 137, 139, 140), (140, 139, 141, 142), (142, 141, 143, 144), (150, 149, 147, 148), (152, 151, 146, 145), (149, 152, 145, 147), (132, 141, 139, 134), (134, 139, 137, 129), (130, 138, 140, 133), (133, 140, 142, 131), (131, 142, 144, 135), (146, 148, 147, 145), (150, 151, 136, 143), (148, 146, 151, 150), (141, 132, 152, 149), (132, 136, 151, 152), (143, 141, 149, 150), (113, 114, 135, 144), (110, 111, 136), (111, 143, 136), (109, 135, 114), (109, 110, 153, 135), (113, 144, 143, 112), (153, 110, 136), (153, 132, 131, 135), (143, 111, 112)])
me_plane_003.polygons.foreach_set('use_smooth', [True] * 145)
me_plane_003.polygons.foreach_set('material_index', [1, 1, 1, 1, 1, 1, 0, 0, 0, 0, 0, 0, 0, 0, 0, 0, 0, 0, 0, 0, 0, 0, 0, 0, 0, 0, 0, 0, 0, 0, 0, 0, 0, 0, 0, 0, 0, 0, 0, 0, 0, 0, 0, 0, 0, 0, 0, 0, 0, 0, 0, 0, 0, 0, 0, 0, 0, 0, 0, 0, 0, 0, 0, 0, 0, 0, 0, 0, 0, 0, 0, 0, 0, 0, 0, 0, 0, 0, 0, 0, 0, 0, 0, 0, 0, 0, 0, 0, 0, 0, 0, 0, 0, 0, 0, 0, 0, 0, 0, 0, 0, 0, 0, 0, 0, 0, 0, 0, 0, 0, 0, 0, 0, 0, 0, 0, 0, 0, 0, 0, 0, 0, 0, 0, 0, 0, 0, 0, 0, 0, 0, 0, 0, 0, 0, 0, 0, 0, 0, 0, 0, 0, 0, 0, 0])
_uv = me_plane_003.uv_layers.new(name='UVMap')
_uv.uv.foreach_set('vector', [0.9215, 0.7953, 0.9109, 0.9084, 0.8931, 0.7869, 0.9215, 0.7953, 0.8931, 0.7869, 0.8978, 0.6924, 0.9281, 0.7323, 0.9701, 0.814, 0.9651, 0.8774, 0.945, 0.8893, 0.9518, 0.8258, 0.9477, 0.6874, 0.9573, 0.7139, 0.9492, 0.7117, 0.9518, 0.8258, 0.9493, 0.7694, 0.9657, 0.7582, 0.9701, 0.814, 0.9657, 0.7582, 0.9493, 0.7694, 0.9492, 0.7117, 0.9573, 0.7139, 0.7699, 0.8211, 0.7699, 0.9117, 0.7129, 0.867, 0.7699, 0.8211, 0.7129, 0.867, 0.7148, 0.7826, 0.4614, 0.8062, 0.3952, 0.7988, 0.3982, 0.7416, 0.4575, 0.7447, 0.482, 0.9391, 0.5084, 0.8631, 0.558, 0.8566, 0.5381, 0.935, 0.3952, 0.7988, 0.3824, 0.8617, 0.364, 0.7984, 0.364, 0.7984, 0.3824, 0.8617, 0.3218, 0.8583, 0.3171, 0.8002, 0.214, 0.711, 0.2062, 0.6523, 0.2497, 0.6428, 0.2497, 0.7074, 0.214, 0.711, 0.2497, 0.7074, 0.2486, 0.765, 0.2028, 0.7689, 0.364, 0.7984, 0.3171, 0.8002, 0.3059, 0.7426, 0.337, 0.7436, 0.3952, 0.7988, 0.364, 0.7984, 0.337, 0.7436, 0.3982, 0.7416, 0.1705, 0.7641, 0.2028, 0.7689, 0.1953, 0.8246, 0.163, 0.8202, 0.4464, 0.8847, 0.4464, 0.9433, 0.4237, 0.9385, 0.8158, 0.9637, 0.7905, 0.9239, 0.8158, 0.8994, 0.2028, 0.7689, 0.2486, 0.765, 0.2476, 0.8262, 0.1953, 0.8246, 0.4575, 0.7447, 0.3982, 0.7416, 0.4092, 0.7033, 0.4597, 0.7099, 0.3982, 0.7416, 0.337, 0.7436, 0.3268, 0.6879, 0.3673, 0.6971, 0.4614, 0.6465, 0.4606, 0.6784, 0.4098, 0.6477, 0.3907, 0.638, 0.3673, 0.6971, 0.3324, 0.6341, 0.158, 0.8733, 0.163, 0.8202, 0.1953, 0.8246, 0.1903, 0.8777, 0.7905, 0.8206, 0.7951, 0.7826, 0.8318, 0.8303, 0.1903, 0.8777, 0.1953, 0.8246, 0.2476, 0.8262, 0.2474, 0.8796, 0.7955, 0.8763, 0.7905, 0.8206, 0.8318, 0.8303, 0.8287, 0.8763, 0.2776, 0.6628, 0.2703, 0.6355, 0.2776, 0.6118, 0.2497, 0.6428, 0.2062, 0.6523, 0.1494, 0.6118, 0.2484, 0.6247, 0.06448, 0.01153, 0.1224, 0.03154, 0.1289, 0.09332, 0.05245, 0.07331, 0.5381, 0.935, 0.558, 0.8566, 0.5907, 0.8502, 0.5907, 0.9885, 0.3324, 0.6341, 0.3673, 0.6971, 0.3268, 0.6879, 0.4237, 0.9385, 0.4137, 0.8941, 0.4464, 0.8847, 0.4098, 0.6477, 0.4606, 0.6784, 0.4597, 0.7099, 0.4092, 0.7033, 0.4425, 0.615, 0.4614, 0.6465, 0.4098, 0.6477, 0.3907, 0.638, 0.4425, 0.615, 0.4098, 0.6477, 0.01104, 0.1726, 0.06706, 0.1815, 0.06445, 0.2782, 0.0234, 0.2716, 0.5026, 0.5164, 0.4612, 0.5052, 0.4771, 0.4118, 0.5078, 0.4201, 0.8983, 0.5176, 0.8174, 0.5185, 0.8262, 0.4226, 0.8864, 0.4219, 0.06706, 0.1815, 0.1289, 0.1954, 0.1109, 0.2885, 0.06445, 0.2782, 0.928, 0.09167, 0.9897, 0.07778, 0.9788, 0.1747, 0.9329, 0.185, 0.5763, 0.5124, 0.5026, 0.5164, 0.5078, 0.4201, 0.5626, 0.4171, 0.884, 0.3445, 0.8267, 0.323, 0.8801, 0.2801, 0.5607, 0.3544, 0.5059, 0.3604, 0.5072, 0.2693, 0.5577, 0.2674, 0.05953, 0.3598, 0.1003, 0.3503, 0.1017, 0.4407, 0.05846, 0.4207, 0.5072, 0.2693, 0.4724, 0.2705, 0.4733, 0.2253, 0.5101, 0.2315, 0.5059, 0.3604, 0.4745, 0.3351, 0.4724, 0.2705, 0.5072, 0.2693, 0.0191, 0.373, 0.05953, 0.3598, 0.05846, 0.4207, 0.0234, 0.2716, 0.06445, 0.2782, 0.05953, 0.3598, 0.0191, 0.373, 0.5078, 0.4201, 0.4771, 0.4118, 0.4745, 0.3351, 0.5059, 0.3604, 0.9329, 0.185, 0.9788, 0.1747, 0.977, 0.276, 0.9308, 0.2852, 0.06445, 0.2782, 0.1109, 0.2885, 0.1003, 0.3503, 0.05953, 0.3598, 0.5626, 0.4171, 0.5078, 0.4201, 0.5059, 0.3604, 0.5607, 0.3544, 0.8864, 0.4219, 0.8262, 0.4226, 0.8267, 0.323, 0.884, 0.3445, 0.0191, 0.373, 0.05846, 0.4207, 0.04465, 0.4762, 0.01148, 0.4746, 0.5577, 0.2674, 0.5072, 0.2693, 0.5101, 0.2315, 0.5588, 0.2261, 0.05846, 0.4207, 0.1017, 0.4407, 0.09042, 0.4801, 0.04465, 0.4762, 0.8801, 0.2801, 0.8267, 0.323, 0.8331, 0.2318, 0.8898, 0.2298, 0.9308, 0.2852, 0.977, 0.276, 0.9634, 0.378, 0.9189, 0.3777, 0.7516, 0.0119, 0.7968, 0.01153, 0.7923, 0.1057, 0.7518, 0.105, 0.1579, 0.01192, 0.2025, 0.1201, 0.1494, 0.1529, 0.6923, 0.588, 0.6411, 0.5888, 0.6664, 0.4467, 0.3059, 0.01153, 0.3842, 0.01363, 0.3855, 0.1152, 0.3187, 0.1051, 0.7134, 0.01526, 0.7516, 0.0119, 0.7518, 0.105, 0.7161, 0.1082, 0.2287, 0.01153, 0.2853, 0.01184, 0.2749, 0.1036, 0.2264, 0.1075, 0.6411, 0.5888, 0.5974, 0.5888, 0.6137, 0.4489, 0.3842, 0.01363, 0.4391, 0.01553, 0.4096, 0.1336, 0.3855, 0.1152, 0.6664, 0.4467, 0.6137, 0.4489, 0.6127, 0.382, 0.6664, 0.3814, 0.3757, 0.2297, 0.422, 0.2236, 0.4054, 0.4066, 0.3723, 0.4049, 0.7524, 0.2429, 0.7959, 0.2424, 0.7968, 0.4039, 0.7636, 0.404, 0.1701, 0.2195, 0.2409, 0.2266, 0.256, 0.4015, 0.2066, 0.4018, 0.6664, 0.3814, 0.6325, 0.1987, 0.6693, 0.1979, 0.3126, 0.2423, 0.3757, 0.2297, 0.3723, 0.4049, 0.3247, 0.4032, 0.7138, 0.2459, 0.7524, 0.2429, 0.7636, 0.404, 0.7306, 0.4062, 0.2409, 0.2266, 0.2853, 0.2408, 0.2824, 0.4024, 0.256, 0.4015, 0.7306, 0.4062, 0.7636, 0.404, 0.7624, 0.5906, 0.7386, 0.5933, 0.256, 0.4015, 0.2824, 0.4024, 0.2751, 0.5887, 0.2497, 0.588, 0.6325, 0.1987, 0.6047, 0.1983, 0.6123, 0.01153, 0.6328, 0.012, 0.3723, 0.4049, 0.4054, 0.4066, 0.3894, 0.5919, 0.3603, 0.5899, 0.7636, 0.404, 0.7968, 0.4039, 0.7852, 0.5903, 0.7624, 0.5906, 0.2066, 0.4018, 0.256, 0.4015, 0.2497, 0.588, 0.2173, 0.5885, 0.6693, 0.1979, 0.6325, 0.1987, 0.6328, 0.012, 0.6582, 0.01303, 0.3247, 0.4032, 0.3723, 0.4049, 0.3603, 0.5899, 0.328, 0.5899, 0.8898, 0.2298, 0.8331, 0.2318, 0.8283, 0.1353, 0.8793, 0.1331, 0.04465, 0.4762, 0.09042, 0.4801, 0.08254, 0.5756, 0.04122, 0.572, 0.9189, 0.3777, 0.9634, 0.378, 0.9634, 0.4734, 0.9283, 0.4734, 0.5588, 0.2261, 0.5101, 0.2315, 0.5172, 0.1363, 0.5582, 0.1316, 0.01148, 0.4746, 0.04465, 0.4762, 0.04122, 0.572, 0.01065, 0.5705, 0.5101, 0.2315, 0.4733, 0.2253, 0.4857, 0.1306, 0.5172, 0.1363, 0.04122, 0.572, 0.08254, 0.5756, 0.06972, 0.6948, 0.03148, 0.6913, 0.8793, 0.1331, 0.8283, 0.1353, 0.8231, 0.01303, 0.8626, 0.01153, 0.9283, 0.4734, 0.9634, 0.4734, 0.9657, 0.5922, 0.9471, 0.593, 0.9634, 0.4734, 0.9897, 0.4708, 0.9853, 0.5907, 0.9657, 0.5922, 0.5582, 0.1316, 0.5172, 0.1363, 0.5228, 0.01571, 0.5552, 0.0127, 0.5172, 0.1363, 0.4857, 0.1306, 0.5065, 0.01153, 0.5228, 0.01571, 0.3187, 0.1051, 0.3855, 0.1152, 0.3779, 0.1834, 0.3139, 0.1688, 0.7518, 0.105, 0.7923, 0.1057, 0.7962, 0.1691, 0.7519, 0.1659, 0.7161, 0.1082, 0.7518, 0.105, 0.7519, 0.1659, 0.7129, 0.1723, 0.2264, 0.1075, 0.2749, 0.1036, 0.283, 0.1674, 0.2381, 0.1783, 0.3855, 0.1152, 0.4096, 0.1336, 0.3779, 0.1834, 0.6325, 0.1987, 0.6127, 0.382, 0.6047, 0.1983, 0.6411, 0.5888, 0.6137, 0.4489, 0.6664, 0.4467, 0.6664, 0.3814, 0.6127, 0.382, 0.6325, 0.1987, 0.422, 0.2236, 0.3779, 0.1834, 0.4096, 0.1336, 0.4391, 0.1583, 0.4096, 0.1336, 0.4391, 0.01553, 0.4391, 0.1583, 0.2381, 0.1783, 0.1701, 0.2195, 0.1494, 0.1529, 0.2025, 0.1201, 0.2025, 0.1201, 0.1579, 0.01192, 0.2287, 0.01153, 0.2264, 0.1075, 0.1701, 0.2195, 0.2381, 0.1783, 0.2409, 0.2266, 0.3139, 0.1688, 0.3779, 0.1834, 0.3757, 0.2297, 0.3126, 0.2423, 0.2381, 0.1783, 0.283, 0.1674, 0.2853, 0.2408, 0.2409, 0.2266, 0.7519, 0.1659, 0.7962, 0.1691, 0.7959, 0.2424, 0.7524, 0.2429, 0.3779, 0.1834, 0.422, 0.2236, 0.3757, 0.2297, 0.2381, 0.1783, 0.2025, 0.1201, 0.2264, 0.1075, 0.7129, 0.1723, 0.7519, 0.1659, 0.7524, 0.2429, 0.7138, 0.2459, 0.01409, 0.8759, 0.1039, 0.869, 0.09347, 0.9297, 0.04524, 0.9369, 0.01029, 0.8016, 0.1025, 0.7955, 0.1039, 0.869, 0.01409, 0.8759, 0.8303, 0.7389, 0.7901, 0.7595, 0.7866, 0.7344, 0.5896, 0.8271, 0.5424, 0.8271, 0.5388, 0.8049, 0.5861, 0.8049, 0.5861, 0.8049, 0.5388, 0.8049, 0.5284, 0.7729, 0.6074, 0.7664, 0.6074, 0.7664, 0.5284, 0.7729, 0.5274, 0.7105, 0.6079, 0.7025, 0.6079, 0.7025, 0.5274, 0.7105, 0.5284, 0.6589, 0.586, 0.6524, 0.5112, 0.677, 0.5095, 0.7223, 0.4915, 0.7404, 0.482, 0.7194, 0.8192, 0.6995, 0.7892, 0.7085, 0.8119, 0.6589, 0.8299, 0.6596, 0.3078, 0.9415, 0.3348, 0.9335, 0.3316, 0.9654, 0.314, 0.965, 0.7298, 0.6163, 0.766, 0.6412, 0.7525, 0.7009, 0.7129, 0.6865, 0.7129, 0.6865, 0.7525, 0.7009, 0.766, 0.7462, 0.7449, 0.7595, 0.6726, 0.615, 0.6914, 0.6327, 0.6683, 0.6754, 0.6285, 0.6809, 0.6285, 0.6809, 0.6683, 0.6754, 0.6735, 0.7392, 0.6358, 0.7548, 0.6358, 0.7548, 0.6735, 0.7392, 0.6778, 0.7928, 0.6507, 0.7995, 0.8119, 0.6589, 0.8095, 0.6493, 0.8303, 0.647, 0.8299, 0.6596, 0.6594, 0.8842, 0.6318, 0.8962, 0.6285, 0.8569, 0.661, 0.8589, 0.661, 0.9333, 0.6479, 0.9387, 0.6318, 0.8962, 0.6594, 0.8842, 0.3059, 0.9161, 0.3348, 0.8847, 0.3348, 0.9335, 0.3078, 0.9415, 0.8303, 0.7389, 0.7866, 0.7344, 0.7892, 0.7085, 0.8192, 0.6995, 0.5284, 0.6589, 0.5274, 0.7105, 0.5095, 0.7223, 0.5112, 0.677, 0.6914, 0.8285, 0.6728, 0.8308, 0.6507, 0.7995, 0.6778, 0.7928, 0.388, 0.8847, 0.3931, 0.9208, 0.361, 0.9069, 0.3931, 0.9208, 0.3554, 0.9393, 0.361, 0.9069, 0.6534, 0.8338, 0.6507, 0.7995, 0.6728, 0.8308, 0.04203, 0.7203, 0.08033, 0.7179, 0.0799, 0.7424, 0.02407, 0.7553, 0.5774, 0.615, 0.586, 0.6524, 0.5284, 0.6589, 0.5379, 0.6151, 0.0799, 0.7424, 0.08033, 0.7179, 0.1039, 0.753, 0.0799, 0.7424, 0.1025, 0.7955, 0.01029, 0.8016, 0.02407, 0.7553, 0.3554, 0.9393, 0.3931, 0.9208, 0.3905, 0.9393])
me_plane_003.materials.append(mat_limbs)
me_plane_003.materials.append(mat_eyes)
me_plane_003.use_remesh_preserve_volume = False
me_plane_003.use_remesh_preserve_attributes = False
me_plane_003.use_mirror_vertex_groups = False
me_plane_003.use_paint_bone_selection = False
me_plane_003.use_paint_mask = True
me_plane_003.update()
me_plane_006 = bpy.data.meshes.new('Plane.006')
me_plane_006.from_pydata([(0.02116, -0.1392, 1.644), (0.2028, -0.0897, 1.667), (3.626e-16, -0.123, 1.81), (0.1569, -0.08892, 1.827), (0.2896, -0.01466, 1.694), (0.2339, -0.01234, 1.839), (0.2801, 0.139, 1.692), (0.2435, 0.104, 1.852), (0.2274, 0.3012, 1.746), (0.1965, 0.2359, 1.839), (0.009637, 0.3035, 1.787), (3.245e-16, 0.2673, 1.838), (-0.1569, -0.08892, 1.827), (-0.2086, -0.1029, 1.655), (-0.2339, -0.01234, 1.839), (-0.244, -0.1129, 1.458), (-0.2674, -0.02538, 1.697), (-0.2435, 0.104, 1.852), (-0.286, 0.1485, 1.714), (-0.1965, 0.2359, 1.839), (-0.2272, 0.2726, 1.757), (0.01472, 0.3834, 1.505), (-0.3084, -0.006091, 1.494), (-0.3311, 0.1849, 1.498), (-0.2404, 0.3356, 1.497), (0.2671, 0.3179, 1.45), (0.3526, 0.1772, 1.415), (0.0366, -0.1862, 1.063), (0.3268, 0.0078, 1.376), (0.2503, -0.07405, 1.361), (0.01446, -0.14, 1.419), (-0.2605, -0.171, 1.087), (-0.3434, -0.02187, 1.114), (0.2774, -0.0749, 1.031), (0.3666, 0.02306, 1.033), (0.356, 0.2047, 1.036), (0.2646, 0.334, 1.061), (0.03278, 0.3995, 1.09), (-0.2416, 0.3523, 1.119), (-0.3565, 0.1924, 1.111), (3.646e-16, -0.1462, 1.806), (0.1765, -0.1078, 1.826), (0.2632, -0.02167, 1.84), (0.274, 0.1093, 1.854), (0.2212, 0.2576, 1.84), (3.217e-16, 0.293, 1.839), (-0.1765, -0.1078, 1.826), (-0.2632, -0.02167, 1.84), (-0.274, 0.1093, 1.854), (-0.2212, 0.2576, 1.84), (-0.005995, -0.1586, 1.997), (0.15, -0.09309, 1.996), (0.2157, 0.002346, 2.004), (0.2311, 0.1178, 2.01), (0.1832, 0.2311, 2.005), (3.607e-16, 0.2367, 2.008), (-0.15, -0.09309, 1.996), (-0.2157, 0.002346, 2.004), (-0.2311, 0.1178, 2.01), (-0.1832, 0.2311, 2.005), (-0.007472, -0.1688, 1.971), (0.1486, -0.1153, 1.97), (-0.1515, -0.1153, 1.97), (0.004909, -0.1727, 1.833), (0.1622, -0.1443, 1.834), (-0.1524, -0.1443, 1.834), (0.00156, -0.2369, 0.9131), (0.229, -0.2024, 0.9144), (-0.2259, -0.2024, 0.9144), (2.855e-16, -0.1978, 1.366), (-0.198, -0.1664, 1.368), (0.198, -0.1664, 1.368), (3.981e-16, -0.1215, 1.995)], [], [(0, 1, 3, 2), (3, 1, 4, 5), (5, 4, 6, 7), (7, 6, 8, 9), (9, 8, 10, 11), (0, 2, 12, 13), (0, 13, 15, 30), (13, 12, 14, 16), (16, 14, 17, 18), (18, 17, 19, 20), (20, 19, 11, 10), (13, 16, 22, 15), (16, 18, 23, 22), (18, 20, 24, 23), (20, 10, 21, 24), (10, 8, 25, 21), (8, 6, 26, 25), (26, 6, 4, 28), (28, 4, 1, 29), (29, 1, 0, 30), (15, 22, 32, 31), (30, 15, 31, 27), (30, 27, 33, 29), (29, 33, 34, 28), (28, 34, 35, 26), (26, 35, 36, 25), (25, 36, 37, 21), (21, 37, 38, 24), (24, 38, 39, 23), (23, 39, 32, 22), (7, 9, 44, 43), (14, 12, 46, 47), (5, 7, 43, 42), (3, 5, 42, 41), (11, 19, 49, 45), (2, 3, 41, 40), (19, 17, 48, 49), (17, 14, 47, 48), (12, 2, 40, 46), (9, 11, 45, 44), (43, 44, 54, 53), (40, 41, 51, 50), (48, 47, 57, 58), (44, 45, 55, 54), (41, 42, 52, 51), (49, 48, 58, 59), (46, 40, 50, 56), (42, 43, 53, 52), (45, 49, 59, 55), (47, 46, 56, 57), (56, 62, 60, 50), (50, 60, 61, 51), (62, 65, 63, 60), (60, 63, 64, 61), (70, 68, 66, 69), (69, 66, 67, 71), (63, 69, 71, 64), (65, 70, 69, 63), (50, 51, 72), (50, 72, 56)])
me_plane_006.polygons.foreach_set('use_smooth', [True] * 60)
_uv = me_plane_006.uv_layers.new(name='UVMap')
_uv.uv.foreach_set('vector', [0.2815, 0.7091, 0.3687, 0.7122, 0.3559, 0.7914, 0.2809, 0.7903, 0.3559, 0.7914, 0.3687, 0.7122, 0.4118, 0.724, 0.3936, 0.7968, 0.5379, 0.4125, 0.5308, 0.3381, 0.6035, 0.3334, 0.5922, 0.4136, 0.5922, 0.4136, 0.6035, 0.3334, 0.6837, 0.3589, 0.6565, 0.4085, 0.7363, 0.3932, 0.7237, 0.3413, 0.8258, 0.365, 0.8293, 0.3935, 0.5505, 0.5283, 0.564, 0.4483, 0.6384, 0.4416, 0.6593, 0.5261, 0.5505, 0.5283, 0.6593, 0.5261, 0.6718, 0.6224, 0.5488, 0.6369, 0.2917, 0.1025, 0.2985, 0.01578, 0.3366, 0.01863, 0.3301, 0.08961, 0.3301, 0.08961, 0.3366, 0.01863, 0.3919, 0.01399, 0.4129, 0.08395, 0.4129, 0.08395, 0.3919, 0.01399, 0.453, 0.01514, 0.4705, 0.0576, 0.8237, 0.7697, 0.8094, 0.8127, 0.7162, 0.8095, 0.7114, 0.7812, 0.2917, 0.1025, 0.3301, 0.08961, 0.3386, 0.1895, 0.2863, 0.1996, 0.3301, 0.08961, 0.4129, 0.08395, 0.4294, 0.1909, 0.3386, 0.1895, 0.4129, 0.08395, 0.4705, 0.0576, 0.4986, 0.1817, 0.4294, 0.1909, 0.8237, 0.7697, 0.7114, 0.7812, 0.7083, 0.6395, 0.8293, 0.6403, 0.8258, 0.365, 0.7237, 0.3413, 0.711, 0.199, 0.8293, 0.2234, 0.6837, 0.3589, 0.6035, 0.3334, 0.612, 0.1935, 0.6836, 0.2146, 0.612, 0.1935, 0.6035, 0.3334, 0.5308, 0.3381, 0.5331, 0.1835, 0.412, 0.5708, 0.4118, 0.724, 0.3687, 0.7122, 0.3743, 0.5637, 0.3743, 0.5637, 0.3687, 0.7122, 0.2815, 0.7091, 0.266, 0.6017, 0.2863, 0.1996, 0.3386, 0.1895, 0.329, 0.3731, 0.2563, 0.3763, 0.5488, 0.6369, 0.6718, 0.6224, 0.6718, 0.8043, 0.5308, 0.8101, 0.266, 0.6017, 0.2563, 0.4278, 0.3689, 0.4043, 0.3743, 0.5637, 0.3743, 0.5637, 0.3689, 0.4043, 0.412, 0.4054, 0.412, 0.5708, 0.5331, 0.1835, 0.5314, 0.01737, 0.6173, 0.01399, 0.612, 0.1935, 0.612, 0.1935, 0.6173, 0.01399, 0.6837, 0.03172, 0.6836, 0.2146, 0.711, 0.199, 0.7202, 0.01399, 0.8293, 0.0252, 0.8293, 0.2234, 0.7083, 0.6395, 0.6992, 0.4416, 0.8293, 0.46, 0.8293, 0.6403, 0.4986, 0.1817, 0.5035, 0.3601, 0.4306, 0.3763, 0.4294, 0.1909, 0.4294, 0.1909, 0.4306, 0.3763, 0.329, 0.3731, 0.3386, 0.1895, 0.0281, 0.6933, 0.05033, 0.7567, 0.03868, 0.7672, 0.01367, 0.6959, 0.8756, 0.1617, 0.9121, 0.199, 0.9028, 0.2082, 0.8617, 0.1662, 0.03264, 0.6367, 0.0281, 0.6933, 0.01367, 0.6959, 0.01878, 0.6322, 0.06911, 0.5993, 0.03264, 0.6367, 0.01878, 0.6322, 0.05981, 0.5901, 0.9863, 0.02642, 0.8933, 0.04162, 0.8816, 0.03109, 0.9863, 0.01399, 0.1434, 0.5823, 0.06911, 0.5993, 0.05981, 0.5901, 0.1434, 0.571, 0.8933, 0.04162, 0.8711, 0.105, 0.8566, 0.1024, 0.8816, 0.03109, 0.8711, 0.105, 0.8756, 0.1617, 0.8617, 0.1662, 0.8566, 0.1024, 0.9121, 0.199, 0.9863, 0.216, 0.9863, 0.2273, 0.9028, 0.2082, 0.05033, 0.7567, 0.1434, 0.7719, 0.1434, 0.7844, 0.03868, 0.7672, 0.01877, 0.8866, 0.01786, 0.8123, 0.09828, 0.8249, 0.0953, 0.882, 0.8566, 0.5273, 0.8678, 0.4416, 0.9485, 0.4544, 0.9459, 0.5303, 0.8617, 0.7482, 0.8566, 0.6845, 0.9375, 0.6962, 0.9382, 0.7525, 0.3365, 0.8247, 0.3405, 0.9317, 0.2563, 0.9317, 0.2573, 0.843, 0.01718, 0.986, 0.01367, 0.949, 0.09464, 0.9367, 0.09828, 0.9793, 0.8605, 0.8186, 0.8617, 0.7482, 0.9382, 0.7525, 0.9409, 0.8061, 0.8678, 0.6126, 0.8566, 0.5273, 0.9459, 0.5303, 0.9485, 0.5998, 0.01367, 0.949, 0.01877, 0.8866, 0.0953, 0.882, 0.09464, 0.9367, 0.1256, 0.9196, 0.1298, 0.8123, 0.209, 0.8308, 0.2098, 0.9196, 0.8566, 0.6845, 0.8598, 0.6406, 0.9409, 0.6484, 0.9375, 0.6962, 0.0316, 0.543, 0.0316, 0.5292, 0.1196, 0.5272, 0.1196, 0.5404, 0.1196, 0.5404, 0.1196, 0.5272, 0.2099, 0.5292, 0.2099, 0.543, 0.0316, 0.5292, 0.0316, 0.4623, 0.1196, 0.4603, 0.1196, 0.5272, 0.1196, 0.5272, 0.1196, 0.4603, 0.2099, 0.4623, 0.2099, 0.5292, 0.0316, 0.2366, 0.0316, 0.01644, 0.1196, 0.01399, 0.1196, 0.2344, 0.1196, 0.2344, 0.1196, 0.01399, 0.2099, 0.01644, 0.2099, 0.2366, 0.1196, 0.4603, 0.1196, 0.2344, 0.2099, 0.2366, 0.2099, 0.4623, 0.0316, 0.4623, 0.0316, 0.2366, 0.1196, 0.2344, 0.1196, 0.4603, 0.4394, 0.4799, 0.4704, 0.4043, 0.457, 0.477, 0.4394, 0.4799, 0.457, 0.477, 0.4704, 0.5497])
me_plane_006.materials.append(mat_kilt)
me_plane_006.use_remesh_preserve_volume = False
me_plane_006.use_remesh_preserve_attributes = False
me_plane_006.use_mirror_vertex_groups = False
me_plane_006.use_paint_bone_selection = False
me_plane_006.use_paint_mask = True
me_plane_006.update()
me_plane_002 = bpy.data.meshes.new('Plane.002')
me_plane_002.from_pydata([(0.01568, 0.2393, 3.13), (0.02576, 0.2368, 3.125), (0.0415, 0.2884, 3.16), (0.05158, 0.2858, 3.154), (0.01309, 0.2462, 3.114), (0.03892, 0.2952, 3.143), (0.08482, 0.2756, 3.218), (0.005639, 0.2534, 3.138), (-0.002944, 0.2582, 3.132), (0.01255, 0.3533, 3.185), (0.02114, 0.3485, 3.191), (0.008587, 0.2538, 3.119), (0.02409, 0.3488, 3.172), (-0.001541, 0.3798, 3.252), (0.01676, 0.2666, 3.093), (0.007263, 0.2729, 3.091), (0.04713, 0.3166, 3.115), (0.03763, 0.323, 3.114), (0.006667, 0.2622, 3.107), (0.03704, 0.3122, 3.13), (0.07843, 0.3759, 3.125), (0.0, -0.2151, 3.016), (0.1171, -0.199, 3.011), (0.1835, -0.154, 2.99), (0.09644, -0.2492, 2.969), (0.1792, -0.2074, 2.97), (0.2537, -0.1625, 3.027), (0.07822, -0.2753, 3.025), (0.1683, -0.2544, 3.055), (0.2135, -0.08497, 2.913), (0.2531, -0.1108, 2.987), (0.01166, -0.1049, 3.108), (0.09743, -0.1839, 3.167), (0.1736, -0.1177, 3.154), (0.2575, -0.1147, 3.055), (0.2523, 0.02482, 2.927), (0.2236, -0.09008, 3.009), (0.2718, 0.01239, 2.975), (0.1964, 0.01079, 2.818), (0.2483, 0.02252, 3.052), (0.1848, 0.08142, 3.136), (0.03918, 0.0358, 3.16), (0.2367, 0.1538, 2.996), (0.2016, 0.1693, 3.089), (0.2193, 0.127, 2.917), (0.223, 0.05135, 2.925), (0.1964, 0.09056, 2.827), (-0.08456, 0.02023, 3.232), (0.1332, 0.1805, 3.175), (-0.06983, 0.1707, 3.238), (0.005366, -0.1217, 3.173), (-0.1059, -0.1598, 3.207), (-0.02115, -0.2128, 3.117), (-0.1372, -0.2679, 3.051), (-0.1171, -0.199, 3.011), (-0.1835, -0.154, 2.99), (-0.218, -0.1666, 3.175), (-0.2078, -0.285, 3.041), (-0.1912, 0.01634, 3.218), (-0.2962, -0.1123, 2.964), (-0.2134, 0.165, 3.156), (-0.2382, -0.219, 2.94), (-0.3004, 0.02634, 3.05), (-0.2616, 0.1764, 3.002), (-0.2135, -0.08497, 2.913), (-0.1766, -0.1891, 2.954), (-0.1964, 0.01079, 2.818), (0.1753, 0.231, 2.897), (-0.2118, 0.01279, 2.91), (-0.2308, 0.117, 2.894), (0.1936, 0.2639, 3.015), (0.08198, 0.2933, 3.065), (-0.03805, 0.3103, 3.085), (-0.2052, 0.2866, 3.063), (-0.2394, 0.2923, 2.977), (-0.2237, 0.2321, 2.837), (0.1909, 0.1525, 2.794), (-0.1964, 0.09056, 2.827), (-0.1494, 0.1392, 2.751), (0.08846, 0.3246, 2.967), (-0.01665, 0.355, 2.97), (-0.1622, 0.3197, 2.946), (0.1107, 0.2756, 2.82), (-0.02081, 0.2745, 2.818), (-0.1318, 0.269, 2.82), (-0.06734, 0.1613, 2.66), (0.01012, 0.211, 2.729), (0.06734, 0.1613, 2.66), (0.06489, 0.0897, 2.682), (-0.06978, 0.0897, 2.682), (0.01189, 0.145, 2.742), (-0.2959, -0.1339, 3.04)], [], [(0, 1, 3, 2), (0, 2, 5, 4), (4, 5, 3, 1), (3, 5, 6), (5, 2, 6), (2, 3, 6), (8, 7, 10, 9), (8, 9, 12, 11), (11, 12, 10, 7), (10, 12, 13), (12, 9, 13), (9, 10, 13), (14, 15, 17, 16), (14, 16, 19, 18), (18, 19, 17, 15), (17, 19, 20), (19, 16, 20), (16, 17, 20), (21, 22, 24), (24, 22, 23, 25), (24, 25, 28, 27), (21, 24, 27), (28, 25, 26), (26, 25, 30), (25, 23, 29, 30), (21, 27, 32, 31), (27, 28, 33, 32), (33, 28, 26, 34), (26, 30, 36, 34), (30, 29, 36), (36, 29, 35, 37), (35, 29, 38), (36, 37, 34), (34, 37, 39), (33, 40, 41, 32), (31, 32, 41), (40, 39, 42, 43), (39, 40, 33, 34), (39, 37, 42), (42, 37, 35, 44), (44, 35, 45, 46), (35, 38, 45), (41, 40, 43, 48), (41, 49, 47), (31, 41, 50), (31, 50, 52, 21), (52, 50, 51, 53), (50, 41, 47, 51), (21, 52, 53, 54), (54, 53, 55), (53, 51, 56, 57), (51, 47, 58, 56), (58, 47, 49, 60), (58, 60, 63, 62), (56, 58, 62, 91), (57, 91, 59, 61), (53, 57, 65, 55), (55, 65, 64), (57, 61, 65), (64, 65, 61), (64, 61, 59, 66), (59, 62, 68, 66), (68, 62, 63, 69), (69, 63, 74, 75), (49, 48, 71, 72), (63, 60, 73, 74), (48, 43, 70, 71), (60, 49, 72, 73), (43, 42, 70), (42, 44, 67), (67, 44, 46, 76), (70, 42, 67), (69, 75, 78, 77), (69, 77, 68), (73, 72, 80, 81), (72, 71, 79, 80), (81, 80, 83, 84), (80, 79, 82, 83), (84, 83, 85), (83, 86, 85), (86, 82, 87), (86, 83, 82), (73, 81, 74), (74, 81, 84, 75), (75, 84, 85, 78), (76, 87, 82, 67), (82, 79, 67), (67, 79, 70), (71, 70, 79), (49, 41, 48), (76, 46, 88, 87), (86, 90, 89, 85), (85, 89, 78), (77, 78, 89), (87, 88, 90, 86), (91, 62, 59), (91, 57, 56)])
me_plane_002.polygons.foreach_set('use_smooth', [0, 0, 0, 0, 0, 0, 0, 0, 0, 0, 0, 0, 0, 0, 0, 0, 0, 0, 1, 1, 1, 1, 1, 1, 1, 1, 1, 1, 1, 1, 1, 1, 1, 1, 1, 1, 1, 1, 1, 1, 1, 1, 1, 1, 1, 1, 1, 1, 1, 1, 1, 1, 1, 1, 1, 1, 1, 1, 1, 1, 1, 1, 1, 1, 1, 1, 1, 1, 1, 1, 1, 1, 1, 1, 1, 1, 1, 1, 1, 1, 1, 1, 1, 1, 1, 1, 1, 1, 1, 1, 1, 1, 1, 1, 1, 1, 1])
_uv = me_plane_002.uv_layers.new(name='UVMap')
_uv.uv.foreach_set('vector', [0.3109, 0.8978, 0.3043, 0.8989, 0.3043, 0.8495, 0.3109, 0.8484, 0.3109, 0.8947, 0.3109, 0.8454, 0.321, 0.8496, 0.321, 0.8989, 0.3519, 0.8961, 0.3739, 0.9222, 0.362, 0.9311, 0.34, 0.9051, 0.362, 0.9311, 0.3739, 0.9222, 0.34, 0.9825, 0.2634, 0.8397, 0.2692, 0.8527, 0.2634, 0.9114, 0.37, 0.8386, 0.3739, 0.8422, 0.37, 0.8961, 0.3003, 0.9825, 0.291, 0.9824, 0.2926, 0.8951, 0.3019, 0.8953, 0.3739, 0.9727, 0.3972, 0.8886, 0.4077, 0.8984, 0.3843, 0.9825, 0.291, 0.8888, 0.291, 0.9754, 0.2775, 0.9825, 0.2775, 0.8959, 0.2692, 0.9686, 0.2633, 0.9825, 0.2633, 0.9114, 0.4077, 0.8984, 0.3972, 0.8886, 0.3739, 0.8382, 0.3019, 0.8953, 0.2926, 0.8951, 0.291, 0.8526, 0.2692, 0.8797, 0.2742, 0.8803, 0.2775, 0.9295, 0.2725, 0.9289, 0.321, 0.9787, 0.3262, 0.9297, 0.34, 0.9336, 0.3347, 0.9825, 0.3169, 0.8989, 0.321, 0.9349, 0.3059, 0.938, 0.3019, 0.902, 0.3059, 0.938, 0.321, 0.9349, 0.3019, 0.9825, 0.34, 0.9336, 0.3262, 0.9297, 0.321, 0.8762, 0.2725, 0.9289, 0.2775, 0.9295, 0.2692, 0.9825, 0.9917, 0.5844, 0.9917, 0.4824, 0.9512, 0.5059, 0.3403, 0.7044, 0.3546, 0.6599, 0.3359, 0.5932, 0.309, 0.6308, 0.3839, 0.1852, 0.4549, 0.1771, 0.4549, 0.2511, 0.3745, 0.2352, 0.5243, 0.7116, 0.5243, 0.8043, 0.4878, 0.7688, 0.523, 0.2546, 0.4561, 0.2228, 0.523, 0.1771, 0.08733, 0.7757, 0.1451, 0.8002, 0.06505, 0.8276, 0.309, 0.6308, 0.3359, 0.5932, 0.3546, 0.531, 0.3141, 0.5259, 0.6566, 0.5237, 0.6242, 0.4824, 0.5568, 0.612, 0.635, 0.6457, 0.95, 0.6064, 0.8764, 0.5703, 0.8833, 0.4852, 0.95, 0.4824, 0.0006106, 0.6986, 0.1451, 0.7163, 0.08733, 0.7757, 0.03944, 0.7744, 0.08733, 0.7757, 0.06505, 0.8276, 0.0399, 0.8191, 0.03944, 0.7744, 0.6852, 0.2034, 0.7126, 0.2701, 0.7126, 0.1865, 0.7784, 0.8603, 0.8614, 0.854, 0.8614, 0.9496, 0.8195, 0.9441, 0.3677, 0.9075, 0.4432, 0.8489, 0.4432, 0.9655, 0.1456, 0.3212, 0.1771, 0.4137, 0.1771, 0.3034, 0.5116, 0.9673, 0.4444, 0.8563, 0.5116, 0.8489, 0.4211, 0.672, 0.3677, 0.5084, 0.4993, 0.5142, 0.4993, 0.7103, 0.5005, 0.5932, 0.5546, 0.5084, 0.5546, 0.7045, 0.1444, 0.3825, 0.06814, 0.4267, 0.02986, 0.3095, 0.1107, 0.3034, 0.06814, 0.4267, 0.1444, 0.3825, 0.1444, 0.5551, 0.05991, 0.5448, 0.06814, 0.4267, 0.0006106, 0.4294, 0.02986, 0.3095, 0.6379, 0.3895, 0.6737, 0.2714, 0.7126, 0.2879, 0.7081, 0.3763, 0.2834, 0.302, 0.3665, 0.2714, 0.3447, 0.2786, 0.3337, 0.3691, 0.1675, 0.521, 0.1675, 0.4149, 0.1456, 0.5081, 0.9597, 0.8319, 0.8758, 0.7305, 0.905, 0.659, 0.9597, 0.683, 0.1279, 0.9365, 0.0006106, 0.8577, 0.1279, 0.8288, 0.635, 0.6457, 0.6566, 0.7733, 0.579, 0.661, 0.635, 0.6457, 0.579, 0.661, 0.5817, 0.5689, 0.6566, 0.5237, 0.7559, 0.7534, 0.7772, 0.8023, 0.6802, 0.8283, 0.6578, 0.6926, 0.7329, 0.1391, 0.72, 0.0006106, 0.8244, 0.02654, 0.8244, 0.183, 0.7772, 0.6667, 0.7559, 0.7534, 0.6578, 0.6926, 0.6763, 0.659, 0.9609, 0.7166, 0.9994, 0.7651, 0.9994, 0.659, 0.8629, 0.2654, 0.8256, 0.133, 0.9242, 0.1536, 0.9242, 0.269, 0.8752, 0.4996, 0.8752, 0.6561, 0.7842, 0.6419, 0.7799, 0.4824, 0.5276, 0.8845, 0.5273, 0.7924, 0.6566, 0.7745, 0.6566, 0.8985, 0.3078, 0.5259, 0.1829, 0.5871, 0.181, 0.7207, 0.3078, 0.6712, 0.0006106, 0.1483, 0.05231, 0.3021, 0.1798, 0.2325, 0.1142, 0.1104, 0.0439, 0.0006106, 0.1142, 0.1104, 0.1798, 0.09138, 0.1478, 0.002699, 0.9619, 0.4665, 0.9477, 0.4757, 0.92, 0.3673, 0.9619, 0.3553, 0.9619, 0.3553, 0.92, 0.3673, 0.931, 0.2714, 0.5949, 0.2318, 0.6742, 0.1875, 0.6742, 0.2419, 0.8517, 0.772, 0.8745, 0.6794, 0.8191, 0.659, 0.8517, 0.772, 0.8191, 0.659, 0.7784, 0.7556, 0.8745, 0.8528, 0.1636, 0.6974, 0.1636, 0.5563, 0.06716, 0.6305, 0.0006106, 0.6742, 0.3677, 0.8215, 0.4865, 0.8477, 0.4865, 0.7116, 0.3821, 0.7317, 0.5374, 0.06748, 0.4393, 0.02644, 0.3745, 0.1056, 0.4902, 0.1677, 0.7188, 0.184, 0.7188, 0.0006106, 0.6146, 0.01468, 0.6004, 0.1187, 0.2797, 0.8556, 0.2797, 0.7219, 0.181, 0.8098, 0.1816, 0.8845, 0.6578, 0.8307, 0.702, 0.9153, 0.7629, 0.9352, 0.7629, 0.8296, 0.4181, 0.4604, 0.5529, 0.5072, 0.5556, 0.372, 0.4103, 0.3801, 0.5568, 0.3911, 0.6379, 0.3895, 0.608, 0.4812, 0.6379, 0.3895, 0.7081, 0.3763, 0.7126, 0.4677, 0.2012, 0.342, 0.2834, 0.302, 0.3337, 0.3691, 0.2895, 0.4109, 0.608, 0.4812, 0.6379, 0.3895, 0.7126, 0.4677, 0.5374, 0.06748, 0.4902, 0.1677, 0.5991, 0.1759, 0.591, 0.09818, 0.5374, 0.06748, 0.591, 0.09818, 0.5991, 0.0006106, 0.4103, 0.3801, 0.5556, 0.372, 0.5556, 0.2714, 0.4283, 0.274, 0.8084, 0.4785, 0.8084, 0.3735, 0.7256, 0.3541, 0.7138, 0.4441, 0.2482, 0.2455, 0.3733, 0.2697, 0.3733, 0.1386, 0.2774, 0.1378, 0.9391, 0.0006106, 0.8483, 0.001128, 0.8256, 0.1274, 0.9391, 0.1318, 0.2774, 0.1378, 0.3733, 0.1386, 0.3369, 0.0006106, 0.1763, 0.8288, 0.1291, 0.895, 0.1763, 0.9715, 0.8554, 0.3165, 0.9188, 0.4145, 0.9188, 0.2714, 0.8554, 0.3165, 0.8096, 0.3836, 0.9188, 0.4145, 0.4103, 0.3801, 0.4283, 0.274, 0.3677, 0.3122, 0.181, 0.2701, 0.2482, 0.2455, 0.2774, 0.1378, 0.1978, 0.1499, 0.8758, 0.9549, 0.9601, 0.9415, 0.9601, 0.8332, 0.8896, 0.8532, 0.2895, 0.4109, 0.3117, 0.5247, 0.181, 0.4164, 0.2012, 0.342, 0.3195, 0.7219, 0.281, 0.8443, 0.3643, 0.7965, 0.3643, 0.7965, 0.281, 0.8443, 0.3643, 0.8992, 0.8084, 0.3735, 0.7813, 0.2714, 0.7256, 0.3541, 0.7786, 0.6578, 0.6578, 0.5694, 0.7786, 0.4824, 0.2895, 0.4109, 0.3337, 0.3691, 0.3665, 0.49, 0.3117, 0.5247, 0.9274, 0.2488, 0.9754, 0.2181, 0.9754, 0.133, 0.9254, 0.1694, 0.5937, 0.2419, 0.5937, 0.1771, 0.5242, 0.1999, 0.9826, 0.0006106, 0.9403, 0.06626, 0.9826, 0.1259, 0.2426, 0.9058, 0.181, 0.8857, 0.19, 0.9553, 0.2426, 0.9796, 0.1142, 0.1104, 0.1798, 0.2325, 0.1798, 0.09138, 0.1142, 0.1104, 0.0439, 0.0006106, 0.0006106, 0.1483])
me_plane_002.materials.append(mat_hair)
me_plane_002.use_remesh_preserve_volume = False
me_plane_002.use_remesh_preserve_attributes = False
me_plane_002.use_mirror_vertex_groups = False
me_plane_002.update()
me_cube = bpy.data.meshes.new('Cube')
me_cube.from_pydata([(0.2371, -2.948, 1.927e-08), (0.2371, 3.011, 1.927e-08), (0.3191, -3.378, 2.154e-08), (0.3191, -7.294, 2.154e-08), (0.2462, -5.671, 1.782e-08), (1.338, -5.671, 1.768e-08), (0.2462, -4.72, 1.782e-08), (0.2462, -5.196, -0.09993), (0.2462, -5.196, 0.09993), (1.338, -4.72, 1.768e-08), (1.338, -5.196, -0.08703), (1.338, -5.196, 0.08703), (1.125, -4.305, -0.07865), (2.109, -6.247, 1.782e-08), (1.125, -4.305, 0.07865), (1.192, -5.196, -0.09993), (1.192, -5.196, 0.09993), (2.109, -4.144, 1.782e-08), (2.142, -5.196, -0.06998), (2.142, -5.196, 0.06998), (0.7476, -5.196, 0.09993), (0.7476, -5.525, 1.782e-08), (0.7476, -5.196, -0.09993), (0.7476, -4.866, 1.782e-08), (0.9442, -5.196, 1.49e-08), (2.421, -4.745, 1.49e-08), (1.505, -3.587, 1.636e-08), (2.142, -4.603, 0.04997), (0.8774, -4.305, 1.49e-08), (1.125, -6.087, -0.07865), (1.125, -6.087, 0.07865), (0.8774, -6.087, 1.49e-08), (0.6964, -3.365, 1.49e-08), (2.142, -5.788, 0.05572), (0.6964, -7.026, 1.49e-08), (2.142, -5.788, -0.05572), (1.641, -4.362, 0.07495), (2.142, -4.603, -0.04997), (1.505, -6.804, 1.636e-08), (1.641, -5.196, 0.09993), (1.62, -6.029, 0.08358), (1.641, -5.196, -0.09993), (1.62, -6.029, -0.08358), (1.641, -4.362, -0.07495), (2.484, -5.196, 1.49e-08), (2.421, -5.646, 1.49e-08), (0.3162, 3.343, 2.146e-08), (-0.2371, -2.948, 1.927e-08), (0.0, -2.948, -0.2371), (0.0, -2.948, 0.2371), (-0.2371, 3.011, 1.927e-08), (0.0, 3.011, -0.2371), (0.0, 3.011, 0.2371), (-0.3191, -3.378, 2.154e-08), (0.0, -3.378, -0.3601), (0.0, -3.378, 0.3601), (-0.3191, -7.294, 2.154e-08), (0.0, -7.294, -0.3601), (0.0, -7.294, 0.3601), (0.0, -7.968, 2.98e-08), (-0.2462, -5.671, 1.782e-08), (-1.338, -5.671, 1.768e-08), (-0.2462, -4.72, 1.782e-08), (-0.2462, -5.196, -0.09993), (-0.2462, -5.196, 0.09993), (-1.338, -4.72, 1.768e-08), (-1.338, -5.196, -0.08703), (-1.338, -5.196, 0.08703), (-1.125, -4.305, -0.07865), (-2.109, -6.247, 1.782e-08), (-1.125, -4.305, 0.07865), (-1.192, -5.196, -0.09993), (-1.192, -5.196, 0.09993), (-2.109, -4.144, 1.782e-08), (-2.142, -5.196, -0.06998), (-2.142, -5.196, 0.06998), (-0.7476, -5.196, 0.09993), (-0.7476, -5.525, 1.782e-08), (-0.7476, -5.196, -0.09993), (-0.7476, -4.866, 1.782e-08), (-0.9442, -5.196, 1.49e-08), (-2.421, -4.745, 1.49e-08), (-1.505, -3.587, 1.636e-08), (-2.142, -4.603, 0.04997), (-0.8774, -4.305, 1.49e-08), (-1.125, -6.087, -0.07865), (-1.125, -6.087, 0.07865), (-0.8774, -6.087, 1.49e-08), (-0.6964, -3.365, 1.49e-08), (-2.142, -5.788, 0.05572), (-0.6964, -7.026, 1.49e-08), (-2.142, -5.788, -0.05572), (-1.641, -4.362, 0.07495), (-2.142, -4.603, -0.04997), (-1.505, -6.804, 1.636e-08), (-1.641, -5.196, 0.09993), (-1.62, -6.029, 0.08358), (-1.641, -5.196, -0.09993), (-1.62, -6.029, -0.08358), (-1.641, -4.362, -0.07495), (-2.484, -5.196, 1.49e-08), (-2.421, -5.646, 1.49e-08), (-0.3162, 3.343, 2.146e-08), (0.0, 3.343, -0.3558), (0.0, 3.343, 0.3558), (0.0, 3.915, 9.934e-09)], [], [(48, 0, 2, 54), (0, 49, 55, 2), (0, 1, 52, 49), (48, 51, 1, 0), (54, 2, 3, 57), (2, 55, 58, 3), (57, 3, 59), (3, 58, 59), (21, 5, 11, 20), (22, 10, 5, 21), (23, 20, 11, 9), (22, 23, 9, 10), (40, 33, 19, 39), (42, 35, 13, 38), (36, 39, 19, 27), (43, 26, 17, 37), (7, 6, 23, 22), (6, 8, 20, 23), (7, 22, 21, 4), (4, 21, 20, 8), (24, 15, 29, 31), (24, 16, 14, 28), (16, 24, 31, 30), (15, 24, 28, 12), (17, 25, 37), (27, 19, 44, 25), (27, 25, 17), (28, 14, 32), (12, 28, 32), (31, 29, 34), (30, 31, 34), (26, 36, 27, 17), (38, 13, 33, 40), (41, 18, 35, 42), (41, 43, 37, 18), (15, 12, 43, 41), (15, 41, 42, 29), (34, 38, 40, 30), (32, 14, 36, 26), (12, 32, 26, 43), (14, 16, 39, 36), (29, 42, 38, 34), (30, 40, 39, 16), (44, 18, 37, 25), (33, 13, 45), (33, 45, 44, 19), (44, 45, 35, 18), (13, 35, 45), (52, 1, 46, 104), (1, 51, 103, 46), (104, 46, 105), (46, 103, 105), (48, 54, 53, 47), (47, 53, 55, 49), (47, 49, 52, 50), (48, 47, 50, 51), (54, 57, 56, 53), (53, 56, 58, 55), (57, 59, 56), (56, 59, 58), (77, 76, 67, 61), (78, 77, 61, 66), (79, 65, 67, 76), (78, 66, 65, 79), (96, 95, 75, 89), (98, 94, 69, 91), (92, 83, 75, 95), (99, 93, 73, 82), (63, 78, 79, 62), (62, 79, 76, 64), (63, 60, 77, 78), (60, 64, 76, 77), (80, 87, 85, 71), (80, 84, 70, 72), (72, 86, 87, 80), (71, 68, 84, 80), (73, 93, 81), (83, 81, 100, 75), (83, 73, 81), (84, 88, 70), (68, 88, 84), (87, 90, 85), (86, 90, 87), (82, 73, 83, 92), (94, 96, 89, 69), (97, 98, 91, 74), (97, 74, 93, 99), (71, 97, 99, 68), (71, 85, 98, 97), (90, 86, 96, 94), (88, 82, 92, 70), (68, 99, 82, 88), (70, 92, 95, 72), (85, 90, 94, 98), (86, 72, 95, 96), (100, 81, 93, 74), (89, 101, 69), (89, 75, 100, 101), (100, 74, 91, 101), (69, 101, 91), (52, 104, 102, 50), (50, 102, 103, 51), (104, 105, 102), (102, 105, 103)])
me_cube.polygons.foreach_set('use_smooth', [True] * 104)
_uv = me_cube.uv_layers.new(name='UVMap')
_uv.uv.foreach_set('vector', [0.8043, 0.4426, 0.865, 0.4426, 0.875, 0.4158, 0.788, 0.4158, 0.952, 0.4426, 0.8914, 0.4426, 0.875, 0.4158, 0.962, 0.4158, 0.03804, 0.4482, 0.712, 0.4482, 0.712, 0.5518, 0.03804, 0.5518, 0.03804, 0.4482, 0.712, 0.4482, 0.712, 0.5518, 0.03804, 0.5518, 0.9359, 0.6318, 0.875, 0.6318, 0.875, 0.956, 0.9359, 0.956, 0.8141, 0.6318, 0.875, 0.6318, 0.875, 0.956, 0.8141, 0.956, 0.788, 0.547, 0.875, 0.547, 0.8359, 0.505, 0.962, 0.547, 0.875, 0.547, 0.9229, 0.505, 0.8596, 0.1794, 0.875, 0.2875, 0.825, 0.2874, 0.825, 0.1792, 0.925, 0.1792, 0.925, 0.2874, 0.875, 0.2875, 0.8904, 0.1794, 0.7904, 0.1794, 0.825, 0.1792, 0.825, 0.2874, 0.775, 0.2875, 0.925, 0.1792, 0.9596, 0.1794, 0.975, 0.2875, 0.925, 0.2874, 0.5298, 0.2558, 0.4839, 0.3574, 0.3715, 0.3574, 0.3715, 0.2599, 0.2202, 0.7558, 0.2661, 0.8574, 0.1788, 0.8509, 0.0732, 0.7334, 0.2132, 0.2599, 0.3715, 0.2599, 0.3715, 0.3574, 0.2591, 0.3574, 0.5368, 0.7599, 0.6838, 0.7334, 0.5782, 0.8509, 0.4909, 0.8574, 0.925, 0.0875, 0.975, 0.08767, 0.9596, 0.1794, 0.925, 0.1792, 0.775, 0.08767, 0.825, 0.0875, 0.825, 0.1792, 0.7904, 0.1794, 0.925, 0.0875, 0.925, 0.1792, 0.8904, 0.1794, 0.875, 0.08767, 0.875, 0.08767, 0.8596, 0.1794, 0.825, 0.1792, 0.825, 0.0875, 0.3785, 0.6244, 0.3785, 0.6725, 0.2094, 0.6595, 0.2094, 0.6115, 0.3715, 0.1244, 0.3715, 0.1725, 0.2024, 0.1595, 0.2024, 0.1115, 0.3715, 0.1725, 0.3715, 0.1244, 0.5406, 0.1115, 0.5406, 0.1595, 0.3785, 0.6725, 0.3785, 0.6244, 0.5476, 0.6115, 0.5476, 0.6595, 0.5782, 0.8509, 0.4639, 0.9115, 0.4909, 0.8574, 0.2591, 0.3574, 0.3715, 0.3574, 0.3715, 0.4237, 0.2861, 0.4115, 0.2591, 0.3574, 0.2861, 0.4115, 0.1718, 0.3509, 0.2024, 0.1115, 0.2024, 0.1595, 0.02401, 0.07625, 0.5476, 0.6595, 0.5476, 0.6115, 0.726, 0.5763, 0.2094, 0.6115, 0.2094, 0.6595, 0.03101, 0.5763, 0.5406, 0.1595, 0.5406, 0.1115, 0.719, 0.07625, 0.0662, 0.2334, 0.2132, 0.2599, 0.2591, 0.3574, 0.1718, 0.3509, 0.6768, 0.2334, 0.5712, 0.3509, 0.4839, 0.3574, 0.5298, 0.2558, 0.3785, 0.7599, 0.3785, 0.8574, 0.2661, 0.8574, 0.2202, 0.7558, 0.3785, 0.7599, 0.5368, 0.7599, 0.4909, 0.8574, 0.3785, 0.8574, 0.3785, 0.6725, 0.5476, 0.6595, 0.5368, 0.7599, 0.3785, 0.7599, 0.3785, 0.6725, 0.3785, 0.7599, 0.2202, 0.7558, 0.2094, 0.6595, 0.719, 0.07625, 0.6768, 0.2334, 0.5298, 0.2558, 0.5406, 0.1595, 0.02401, 0.07625, 0.2024, 0.1595, 0.2132, 0.2599, 0.0662, 0.2334, 0.5476, 0.6595, 0.726, 0.5763, 0.6838, 0.7334, 0.5368, 0.7599, 0.2024, 0.1595, 0.3715, 0.1725, 0.3715, 0.2599, 0.2132, 0.2599, 0.2094, 0.6595, 0.2202, 0.7558, 0.0732, 0.7334, 0.03101, 0.5763, 0.5406, 0.1595, 0.5298, 0.2558, 0.3715, 0.2599, 0.3715, 0.1725, 0.3785, 0.9237, 0.3785, 0.8574, 0.4909, 0.8574, 0.4639, 0.9115, 0.4839, 0.3574, 0.5712, 0.3509, 0.4569, 0.4115, 0.4839, 0.3574, 0.4569, 0.4115, 0.3715, 0.4237, 0.3715, 0.3574, 0.3785, 0.9237, 0.2931, 0.9115, 0.2661, 0.8574, 0.3785, 0.8574, 0.1788, 0.8509, 0.2661, 0.8574, 0.2931, 0.9115, 0.8914, 0.3136, 0.952, 0.3136, 0.9617, 0.3343, 0.8756, 0.3343, 0.865, 0.3136, 0.8043, 0.3136, 0.7885, 0.3343, 0.8746, 0.3343, 0.8756, 0.3343, 0.9617, 0.3343, 0.9229, 0.37, 0.8746, 0.3343, 0.7885, 0.3343, 0.8359, 0.37, 0.8043, 0.4426, 0.788, 0.4158, 0.875, 0.4158, 0.865, 0.4426, 0.952, 0.4426, 0.962, 0.4158, 0.875, 0.4158, 0.8914, 0.4426, 0.03804, 0.5518, 0.03804, 0.4482, 0.712, 0.4482, 0.712, 0.5518, 0.03804, 0.5518, 0.03804, 0.4482, 0.712, 0.4482, 0.712, 0.5518, 0.9359, 0.6318, 0.9359, 0.956, 0.875, 0.956, 0.875, 0.6318, 0.8141, 0.6318, 0.8141, 0.956, 0.875, 0.956, 0.875, 0.6318, 0.788, 0.547, 0.8359, 0.505, 0.875, 0.547, 0.962, 0.547, 0.9229, 0.505, 0.875, 0.547, 0.8596, 0.1794, 0.825, 0.1792, 0.825, 0.2874, 0.875, 0.2875, 0.925, 0.1792, 0.8904, 0.1794, 0.875, 0.2875, 0.925, 0.2874, 0.7904, 0.1794, 0.775, 0.2875, 0.825, 0.2874, 0.825, 0.1792, 0.925, 0.1792, 0.925, 0.2874, 0.975, 0.2875, 0.9596, 0.1794, 0.5298, 0.2558, 0.3715, 0.2599, 0.3715, 0.3574, 0.4839, 0.3574, 0.2202, 0.7558, 0.0732, 0.7334, 0.1788, 0.8509, 0.2661, 0.8574, 0.2132, 0.2599, 0.2591, 0.3574, 0.3715, 0.3574, 0.3715, 0.2599, 0.5368, 0.7599, 0.4909, 0.8574, 0.5782, 0.8509, 0.6838, 0.7334, 0.925, 0.0875, 0.925, 0.1792, 0.9596, 0.1794, 0.975, 0.08767, 0.775, 0.08767, 0.7904, 0.1794, 0.825, 0.1792, 0.825, 0.0875, 0.925, 0.0875, 0.875, 0.08767, 0.8904, 0.1794, 0.925, 0.1792, 0.875, 0.08767, 0.825, 0.0875, 0.825, 0.1792, 0.8596, 0.1794, 0.3785, 0.6244, 0.2094, 0.6115, 0.2094, 0.6595, 0.3785, 0.6725, 0.3715, 0.1244, 0.2024, 0.1115, 0.2024, 0.1595, 0.3715, 0.1725, 0.3715, 0.1725, 0.5406, 0.1595, 0.5406, 0.1115, 0.3715, 0.1244, 0.3785, 0.6725, 0.5476, 0.6595, 0.5476, 0.6115, 0.3785, 0.6244, 0.5782, 0.8509, 0.4909, 0.8574, 0.4639, 0.9115, 0.2591, 0.3574, 0.2861, 0.4115, 0.3715, 0.4237, 0.3715, 0.3574, 0.2591, 0.3574, 0.1718, 0.3509, 0.2861, 0.4115, 0.2024, 0.1115, 0.02401, 0.07625, 0.2024, 0.1595, 0.5476, 0.6595, 0.726, 0.5763, 0.5476, 0.6115, 0.2094, 0.6115, 0.03101, 0.5763, 0.2094, 0.6595, 0.5406, 0.1595, 0.719, 0.07625, 0.5406, 0.1115, 0.0662, 0.2334, 0.1718, 0.3509, 0.2591, 0.3574, 0.2132, 0.2599, 0.6768, 0.2334, 0.5298, 0.2558, 0.4839, 0.3574, 0.5712, 0.3509, 0.3785, 0.7599, 0.2202, 0.7558, 0.2661, 0.8574, 0.3785, 0.8574, 0.3785, 0.7599, 0.3785, 0.8574, 0.4909, 0.8574, 0.5368, 0.7599, 0.3785, 0.6725, 0.3785, 0.7599, 0.5368, 0.7599, 0.5476, 0.6595, 0.3785, 0.6725, 0.2094, 0.6595, 0.2202, 0.7558, 0.3785, 0.7599, 0.719, 0.07625, 0.5406, 0.1595, 0.5298, 0.2558, 0.6768, 0.2334, 0.02401, 0.07625, 0.0662, 0.2334, 0.2132, 0.2599, 0.2024, 0.1595, 0.5476, 0.6595, 0.5368, 0.7599, 0.6838, 0.7334, 0.726, 0.5763, 0.2024, 0.1595, 0.2132, 0.2599, 0.3715, 0.2599, 0.3715, 0.1725, 0.2094, 0.6595, 0.03101, 0.5763, 0.0732, 0.7334, 0.2202, 0.7558, 0.5406, 0.1595, 0.3715, 0.1725, 0.3715, 0.2599, 0.5298, 0.2558, 0.3785, 0.9237, 0.4639, 0.9115, 0.4909, 0.8574, 0.3785, 0.8574, 0.4839, 0.3574, 0.4569, 0.4115, 0.5712, 0.3509, 0.4839, 0.3574, 0.3715, 0.3574, 0.3715, 0.4237, 0.4569, 0.4115, 0.3785, 0.9237, 0.3785, 0.8574, 0.2661, 0.8574, 0.2931, 0.9115, 0.1788, 0.8509, 0.2931, 0.9115, 0.2661, 0.8574, 0.8914, 0.3136, 0.8756, 0.3343, 0.9617, 0.3343, 0.952, 0.3136, 0.865, 0.3136, 0.8746, 0.3343, 0.7885, 0.3343, 0.8043, 0.3136, 0.8756, 0.3343, 0.9229, 0.37, 0.9617, 0.3343, 0.8746, 0.3343, 0.8359, 0.37, 0.7885, 0.3343])
me_cube.materials.append(mat_material_001)
me_cube.use_remesh_preserve_volume = False
me_cube.use_remesh_preserve_attributes = False
me_cube.use_mirror_vertex_groups = False
me_cube.use_paint_bone_selection = False
me_cube.use_paint_mask = True
me_cube.update()
arm_skeleton = bpy.data.armatures.new('skeleton')  # bones are not reproduced

# ---- objects
ob_skeleton = bpy.data.objects.new('skeleton', arm_skeleton)
ob_face_002 = bpy.data.objects.new('face.002', me_plane_008)
ob_face_001 = bpy.data.objects.new('face.001', me_plane_004)
ob_shirt = bpy.data.objects.new('shirt', me_plane_001)
ob_shoes = bpy.data.objects.new('shoes', me_plane_007)
ob_limbs = bpy.data.objects.new('limbs', me_plane_003)
ob_kilt = bpy.data.objects.new('kilt', me_plane_006)
ob_hair = bpy.data.objects.new('hair', me_plane_002)
ob_two_hand_axe = bpy.data.objects.new('two_hand_axe', me_cube)
ob_empty = bpy.data.objects.new('Empty', None)

# ---- transforms, parenting, visibility, modifiers, constraints
ob_skeleton.location = (0.0, 0.0, 0.0)
ob_skeleton.show_in_front = True
ob_skeleton.lineart.crease_threshold = 0.0
ob_face_002.parent = ob_skeleton
ob_face_002.location = (0.0, 0.0, 0.0)
ob_face_002.lineart.crease_threshold = 0.0
_vg = ob_face_002.vertex_groups.new(name='face')
_vg.add([0, 1, 2, 3, 4, 5, 6, 7, 8, 9, 10, 11, 12, 13, 14, 15, 16, 17], 1.0, 'REPLACE')
_vg = ob_face_002.vertex_groups.new(name='master')
_vg = ob_face_002.vertex_groups.new(name='foot_l')
_vg = ob_face_002.vertex_groups.new(name='foot_r')
_vg = ob_face_002.vertex_groups.new(name='pelvis')
_vg = ob_face_002.vertex_groups.new(name='spine_1')
_vg = ob_face_002.vertex_groups.new(name='spine_2')
_vg = ob_face_002.vertex_groups.new(name='neck')
_vg = ob_face_002.vertex_groups.new(name='head')
_vg.add([0, 1, 2, 3, 4, 5, 6, 7, 8, 9, 10, 11, 12, 13, 14, 15, 16, 17], 1.0, 'REPLACE')
_vg = ob_face_002.vertex_groups.new(name='upper_leg_l')
_vg = ob_face_002.vertex_groups.new(name='lower_leg_l')
_vg = ob_face_002.vertex_groups.new(name='upper_arm_l')
_vg = ob_face_002.vertex_groups.new(name='forearm_l')
_vg = ob_face_002.vertex_groups.new(name='hand_l')
_vg = ob_face_002.vertex_groups.new(name='upper_leg_r')
_vg = ob_face_002.vertex_groups.new(name='lower_leg_r')
_vg = ob_face_002.vertex_groups.new(name='upper_arm_r')
_vg = ob_face_002.vertex_groups.new(name='forearm_r')
_vg = ob_face_002.vertex_groups.new(name='hand_r')
_vg = ob_face_002.vertex_groups.new(name='head_ears')
_vg.add([2, 10, 16, 17], 1.0, 'REPLACE')
_vg = ob_face_002.vertex_groups.new(name='arms_legs')
_vg = ob_face_002.vertex_groups.new(name='eyes')
_vg.add([0, 1, 2, 3, 4, 5, 6, 7, 8, 9, 10, 11, 12, 13, 14, 15, 16, 17], 1.0, 'REPLACE')
_vg = ob_face_002.vertex_groups.new(name='mouth')
_vg.add([0], 1.0, 'REPLACE')
_m = ob_face_002.modifiers.new('Mirror', 'MIRROR')
_m.use_clip = True
_m = ob_face_002.modifiers.new('Armature', 'ARMATURE')
_m.object = ob_skeleton
ob_face_001.parent = ob_skeleton
ob_face_001.location = (0.0, 0.0, 0.0)
ob_face_001.lineart.crease_threshold = 0.0
_vg = ob_face_001.vertex_groups.new(name='face')
_vg.add([0, 1, 2, 3, 4, 5, 6], 1.0, 'REPLACE')
_vg = ob_face_001.vertex_groups.new(name='master')
_vg = ob_face_001.vertex_groups.new(name='foot_l')
_vg = ob_face_001.vertex_groups.new(name='foot_r')
_vg = ob_face_001.vertex_groups.new(name='pelvis')
_vg = ob_face_001.vertex_groups.new(name='spine_1')
_vg = ob_face_001.vertex_groups.new(name='spine_2')
_vg = ob_face_001.vertex_groups.new(name='neck')
_vg = ob_face_001.vertex_groups.new(name='head')
_vg.add([0, 1, 2, 3, 4, 5, 6], 1.0, 'REPLACE')
_vg = ob_face_001.vertex_groups.new(name='upper_leg_l')
_vg = ob_face_001.vertex_groups.new(name='lower_leg_l')
_vg = ob_face_001.vertex_groups.new(name='upper_arm_l')
_vg = ob_face_001.vertex_groups.new(name='forearm_l')
_vg = ob_face_001.vertex_groups.new(name='hand_l')
_vg = ob_face_001.vertex_groups.new(name='upper_leg_r')
_vg = ob_face_001.vertex_groups.new(name='lower_leg_r')
_vg = ob_face_001.vertex_groups.new(name='upper_arm_r')
_vg = ob_face_001.vertex_groups.new(name='forearm_r')
_vg = ob_face_001.vertex_groups.new(name='hand_r')
_vg = ob_face_001.vertex_groups.new(name='head_ears')
_vg.add([3], 1.0, 'REPLACE')
_vg = ob_face_001.vertex_groups.new(name='arms_legs')
_vg = ob_face_001.vertex_groups.new(name='eyes')
_vg.add([1], 1.0, 'REPLACE')
_vg = ob_face_001.vertex_groups.new(name='mouth')
_vg.add([0, 1, 2, 3, 4, 5, 6], 1.0, 'REPLACE')
_m = ob_face_001.modifiers.new('Mirror', 'MIRROR')
_m.use_clip = True
_m = ob_face_001.modifiers.new('Armature', 'ARMATURE')
_m.object = ob_skeleton
ob_shirt.parent = ob_skeleton
ob_shirt.location = (0.0, 0.0, 0.0)
ob_shirt.lineart.crease_threshold = 0.0
_vg = ob_shirt.vertex_groups.new(name='face')
_vg = ob_shirt.vertex_groups.new(name='master')
_vg = ob_shirt.vertex_groups.new(name='foot_l')
_vg = ob_shirt.vertex_groups.new(name='foot_r')
_vg = ob_shirt.vertex_groups.new(name='pelvis')
for _i, _w in zip([62, 64, 70, 71, 72, 73, 74, 75, 76, 77, 78, 79, 80, 81, 83, 84, 85, 86, 87, 88, 89, 90, 91, 92, 93, 94, 95, 96, 100, 101, 102, 103, 104, 110, 111], [0.05111, 0.01162, 0.017, 0.2069, 0.05887, 0.1895, 0.05907, 0.1179, 0.02488, 0.4222, 0.07281, 0.3838, 0.09193, 0.2726, 0.4764, 0.04963, 0.535, 0.04166, 0.1271, 0.5699, 0.3034, 0.5523, 0.8404, 0.9849, 0.2331, 0.4179, 0.4245, 0.1164, 0.0399, 0.119, 0.2999, 0.1396, 0.05951, 0.01391, 0.008541]): _vg.add([_i], _w, 'REPLACE')
_vg = ob_shirt.vertex_groups.new(name='spine_1')
for _i, _w in zip([28, 53, 55, 57, 58, 59, 60, 61, 62, 63, 64, 65, 66, 70, 71, 72, 73, 74, 75, 76, 77, 78, 79, 80, 81, 82, 83, 84, 85, 86, 87, 88, 89, 90, 95, 96], [0.006429, 0.008955, 0.02154, 0.01337, 0.109, 0.03489, 0.08248, 0.1461, 0.1162, 0.1273, 0.4458, 0.2117, 0.4141, 0.4588, 0.4056, 0.42, 0.5973, 0.5091, 0.6021, 0.2034, 0.223, 0.193, 0.4437, 0.2709, 0.4148, 0.04643, 0.1282, 0.05601, 0.2175, 0.06587, 0.08939, 0.1163, 0.04523, 0.0522, 0.07484, 0.007203]): _vg.add([_i], _w, 'REPLACE')
_vg = ob_shirt.vertex_groups.new(name='spine_2')
for _i, _w in zip([0, 1, 2, 3, 26, 27, 28, 29, 36, 37, 39, 40, 42, 43, 44, 45, 46, 47, 48, 49, 50, 51, 52, 53, 54, 55, 56, 57, 58, 59, 60, 61, 62, 63, 64, 65, 66, 67, 68, 69, 70, 71, 72, 73, 74, 75, 76, 77, 78, 79, 80, 81, 83, 84, 85, 95], [0.1307, 0.1225, 0.2572, 0.269, 0.112, 0.1973, 0.2661, 0.1331, 0.009003, 0.01006, 0.02461, 0.002588, 0.4725, 0.4897, 0.474, 0.277, 0.3298, 0.4799, 0.2258, 0.3344, 0.4591, 0.5204, 0.5392, 0.7506, 0.7089, 0.7645, 0.2258, 0.5317, 0.7947, 0.532, 0.757, 0.6266, 0.7275, 0.6636, 0.4914, 0.636, 0.5154, 0.5975, 0.6444, 0.2154, 0.1963, 0.2268, 0.1944, 0.1361, 0.1711, 0.1376, 0.07976, 0.1226, 0.08914, 0.06044, 0.07147, 0.05353, 0.07002, 0.001094, 0.009273, 0.03121]): _vg.add([_i], _w, 'REPLACE')
_vg = ob_shirt.vertex_groups.new(name='neck')
for _i, _w in zip([0, 1, 2, 3, 26, 42, 43, 44, 45, 46, 47, 48, 49, 50, 51, 52, 53, 54, 55, 58, 67, 68, 69], [0.06168, 0.08843, 0.2212, 0.2518, 0.03581, 0.3992, 0.3079, 0.3845, 0.2599, 0.2539, 0.3077, 0.2733, 0.2276, 0.3412, 0.3672, 0.2578, 0.1375, 0.06524, 0.003075, 0.02001, 0.1046, 0.1352, 0.1654]): _vg.add([_i], _w, 'REPLACE')
_vg = ob_shirt.vertex_groups.new(name='head')
for _i, _w in zip([0, 2, 3, 6, 7, 8, 9, 10, 11, 12, 13, 14, 15, 16, 18, 19, 20, 21, 22, 23, 24, 25, 45, 46, 48, 49, 67], [0.01164, 0.1201, 0.007635, 0.04333, 0.03626, 0.04049, 0.05418, 0.02827, 0.05138, 0.00627, 0.01457, 0.05157, 0.05006, 0.0039, 0.05078, 0.03369, 0.04803, 0.06011, 0.07234, 0.06021, 0.05684, 0.0569, 0.09477, 0.01481, 0.1129, 0.008553, 0.008953]): _vg.add([_i], _w, 'REPLACE')
_vg = ob_shirt.vertex_groups.new(name='upper_leg_l')
for _i, _w in zip([61, 62, 63, 65, 66, 70, 71, 72, 73, 74, 75, 76, 77, 78, 79, 80, 81, 82, 83, 84, 85, 86, 87, 88, 89, 90, 91, 93, 94, 95, 96, 97, 98, 99, 100, 101, 102, 103, 104, 105, 106, 107, 108, 109, 110, 111, 112], [0.06834, 0.04072, 0.07409, 0.05452, 0.002229, 0.2733, 0.1391, 0.295, 0.07154, 0.2395, 0.1332, 0.6654, 0.2199, 0.631, 0.1093, 0.5569, 0.2548, 0.9124, 0.3182, 0.8647, 0.2163, 0.8708, 0.7694, 0.297, 0.6418, 0.3879, 0.1573, 0.7323, 0.5543, 0.4559, 0.8388, 0.965, 0.9871, 0.9739, 0.9408, 0.8691, 0.698, 0.8524, 0.9305, 0.9869, 0.9942, 0.9904, 0.9826, 0.9735, 0.9672, 0.9691, 0.9785]): _vg.add([_i], _w, 'REPLACE')
_vg = ob_shirt.vertex_groups.new(name='lower_leg_l')
_vg = ob_shirt.vertex_groups.new(name='upper_arm_l')
for _i, _w in zip([0, 1, 2, 3, 4, 5, 6, 7, 8, 9, 10, 11, 12, 13, 14, 15, 16, 17, 18, 19, 20, 21, 22, 23, 24, 25, 26, 27, 28, 29, 30, 31, 32, 33, 34, 35, 36, 37, 38, 39, 40, 41, 42, 43, 44, 45, 46, 47, 48, 49, 50, 51, 52, 53, 54, 55, 56, 57, 58, 59, 60, 61, 62, 63, 65, 67, 68, 69, 70, 72], [0.7716, 0.7705, 0.3951, 0.4463, 0.9756, 0.9755, 0.9533, 0.9569, 0.9548, 0.9458, 0.9609, 0.9486, 0.9719, 0.9677, 0.9484, 0.9499, 0.973, 0.9758, 0.9492, 0.9582, 0.951, 0.9399, 0.9277, 0.9398, 0.9432, 0.9431, 0.8338, 0.7593, 0.6807, 0.8404, 0.9761, 0.9767, 0.9879, 0.9846, 0.984, 0.9905, 0.9485, 0.9504, 0.9714, 0.9546, 0.966, 0.9785, 0.09926, 0.1848, 0.1103, 0.362, 0.3793, 0.1936, 0.3825, 0.4049, 0.1823, 0.08749, 0.1856, 0.07026, 0.1941, 0.1429, 0.731, 0.3993, 0.04303, 0.3959, 0.1246, 0.1425, 0.05315, 0.1087, 0.07915, 0.2537, 0.201, 0.5965, 0.02379, 0.0108]): _vg.add([_i], _w, 'REPLACE')
_vg = ob_shirt.vertex_groups.new(name='forearm_l')
_vg = ob_shirt.vertex_groups.new(name='hand_l')
_vg = ob_shirt.vertex_groups.new(name='upper_leg_r')
_vg = ob_shirt.vertex_groups.new(name='lower_leg_r')
_vg = ob_shirt.vertex_groups.new(name='upper_arm_r')
_vg = ob_shirt.vertex_groups.new(name='forearm_r')
_vg = ob_shirt.vertex_groups.new(name='hand_r')
_vg = ob_shirt.vertex_groups.new(name='head_ears')
_vg.add([2, 3, 42, 43], 1.0, 'REPLACE')
_vg = ob_shirt.vertex_groups.new(name='arms_legs')
_vg.add([0, 1, 26, 27, 28, 29, 105, 106, 107, 108, 109, 110, 111, 112], 1.0, 'REPLACE')
_vg = ob_shirt.vertex_groups.new(name='shoulder_pads')
_vg.add([4, 5, 6, 7, 8, 9, 10, 11, 12, 13, 14, 15, 16, 17, 18, 19, 20, 21, 22, 23, 24, 25], 1.0, 'REPLACE')
_vg = ob_shirt.vertex_groups.new(name='collar')
_vg.add([2, 3, 42, 43, 44, 45, 46, 47, 48, 49, 50, 51], 1.0, 'REPLACE')
_vg = ob_shirt.vertex_groups.new(name='shirt')
_vg.add([0, 1, 2, 3, 26, 27, 28, 29, 30, 31, 32, 33, 34, 35, 36, 37, 38, 39, 40, 41, 42, 43, 52, 53, 54, 55, 56, 57, 58, 59, 60, 61, 62, 63, 64, 65, 66, 67, 68, 69], 1.0, 'REPLACE')
_m = ob_shirt.modifiers.new('Mirror', 'MIRROR')
_m.use_clip = True
_m = ob_shirt.modifiers.new('Armature', 'ARMATURE')
_m.object = ob_skeleton
ob_shoes.parent = ob_skeleton
ob_shoes.location = (0.0, 0.0, 0.0)
ob_shoes.lineart.crease_threshold = 0.0
_vg = ob_shoes.vertex_groups.new(name='face')
_vg = ob_shoes.vertex_groups.new(name='master')
_vg = ob_shoes.vertex_groups.new(name='foot_l')
for _i, _w in zip([0, 1, 2, 3, 4, 5, 6, 7, 8, 9, 10, 11, 12, 13, 14, 15, 16, 17, 18, 19, 20, 21, 22, 23, 24, 25, 26, 27, 28, 29, 30, 31, 32, 33, 34, 35, 36], [0.02494, 0.04439, 0.09841, 0.1467, 0.09619, 0.03255, 0.01756, 0.01873, 0.9898, 0.9237, 0.9879, 0.917, 0.4797, 0.482, 0.9968, 0.9961, 0.997, 0.9966, 0.9886, 0.9905, 0.9191, 0.4394, 0.9106, 0.4426, 0.9936, 0.9925, 0.826, 0.8324, 0.09664, 0.1153, 0.1154, 0.09592, 0.08883, 0.5349, 0.5307, 0.4889, 0.4941]): _vg.add([_i], _w, 'REPLACE')
_vg = ob_shoes.vertex_groups.new(name='foot_r')
_vg = ob_shoes.vertex_groups.new(name='pelvis')
_vg = ob_shoes.vertex_groups.new(name='spine_1')
_vg = ob_shoes.vertex_groups.new(name='spine_2')
_vg = ob_shoes.vertex_groups.new(name='neck')
_vg = ob_shoes.vertex_groups.new(name='head')
_vg = ob_shoes.vertex_groups.new(name='upper_leg_l')
_vg = ob_shoes.vertex_groups.new(name='lower_leg_l')
for _i, _w in zip([0, 1, 2, 3, 4, 5, 6, 7, 9, 11, 12, 13, 20, 21, 22, 23, 26, 27, 28, 29, 30, 31, 32, 33, 34, 35, 36], [0.9625, 0.9528, 0.9016, 0.8533, 0.9038, 0.9587, 0.9662, 0.9656, 0.0763, 0.08301, 0.5203, 0.518, 0.08092, 0.5606, 0.08938, 0.5574, 0.174, 0.1676, 0.9034, 0.8847, 0.8846, 0.9041, 0.9112, 0.4651, 0.4693, 0.5111, 0.5059]): _vg.add([_i], _w, 'REPLACE')
_vg = ob_shoes.vertex_groups.new(name='upper_arm_l')
_vg = ob_shoes.vertex_groups.new(name='forearm_l')
_vg = ob_shoes.vertex_groups.new(name='hand_l')
_vg = ob_shoes.vertex_groups.new(name='upper_leg_r')
_vg = ob_shoes.vertex_groups.new(name='lower_leg_r')
_vg = ob_shoes.vertex_groups.new(name='upper_arm_r')
_vg = ob_shoes.vertex_groups.new(name='forearm_r')
_vg = ob_shoes.vertex_groups.new(name='hand_r')
_vg = ob_shoes.vertex_groups.new(name='head_ears')
_vg = ob_shoes.vertex_groups.new(name='arms_legs')
_vg.add([0, 1, 2, 3, 4, 5, 6, 7], 1.0, 'REPLACE')
_vg = ob_shoes.vertex_groups.new(name='shoulder_pads')
_m = ob_shoes.modifiers.new('Mirror', 'MIRROR')
_m.use_clip = True
_m = ob_shoes.modifiers.new('Armature', 'ARMATURE')
_m.object = ob_skeleton
ob_limbs.parent = ob_skeleton
ob_limbs.location = (0.0, 0.0, 0.0)
ob_limbs.lineart.crease_threshold = 0.0
_vg = ob_limbs.vertex_groups.new(name='face')
_vg.add([0, 1, 2, 3, 4, 5, 6, 7, 8, 9, 10, 11, 30, 42, 43], 1.0, 'REPLACE')
_vg = ob_limbs.vertex_groups.new(name='master')
_vg = ob_limbs.vertex_groups.new(name='foot_l')
_vg = ob_limbs.vertex_groups.new(name='foot_r')
_vg = ob_limbs.vertex_groups.new(name='pelvis')
_vg = ob_limbs.vertex_groups.new(name='spine_1')
_vg = ob_limbs.vertex_groups.new(name='spine_2')
for _i, _w in zip([12, 13, 15, 16, 17, 18, 19, 20, 21, 25, 38, 39, 40, 41], [0.23, 0.01257, 0.5665, 0.1282, 0.01923, 0.1913, 0.05924, 0.4918, 0.1255, 0.02339, 0.6544, 0.3474, 0.3493, 0.5113]): _vg.add([_i], _w, 'REPLACE')
_vg = ob_limbs.vertex_groups.new(name='neck')
for _i, _w in zip([12, 13, 14, 15, 16, 17, 18, 19, 20, 21, 22, 23, 25, 38, 39, 40, 41], [0.08943, 0.1134, 0.02263, 0.1668, 0.6843, 0.1219, 0.5886, 0.1308, 0.2781, 0.1139, 0.03057, 0.02741, 0.03966, 0.1386, 0.5099, 0.4914, 0.2729]): _vg.add([_i], _w, 'REPLACE')
_vg = ob_limbs.vertex_groups.new(name='head')
for _i, _w in zip([0, 1, 2, 3, 4, 5, 6, 7, 8, 9, 10, 11, 12, 13, 14, 15, 16, 17, 18, 19, 20, 21, 22, 23, 24, 25, 26, 27, 28, 29, 30, 31, 32, 33, 34, 35, 36, 37, 38, 39, 40, 41, 42, 43], [1.0, 1.0, 1.0, 1.0, 1.0, 1.0, 1.0, 1.0, 1.0, 1.0, 1.0, 1.0, 0.6805, 0.8553, 0.9493, 0.2667, 0.1874, 0.8435, 0.2201, 0.8099, 0.2301, 0.7607, 0.9383, 0.9463, 0.9768, 0.9185, 0.9717, 0.9735, 0.9699, 0.9652, 0.9641, 0.9744, 0.9794, 0.9748, 0.9788, 0.9649, 0.9745, 0.9725, 0.207, 0.1426, 0.1593, 0.2159, 0.9577, 0.9679]): _vg.add([_i], _w, 'REPLACE')
_vg = ob_limbs.vertex_groups.new(name='upper_leg_l')
for _i, _w in zip([72, 73, 74, 75, 76, 77, 78, 79, 80, 81, 82, 83, 84, 85, 86, 115, 116, 117, 118, 119, 120, 121, 122, 123, 124, 125, 126, 127, 128], [0.9543, 0.9736, 0.9741, 0.9731, 0.9752, 0.9786, 0.9602, 0.9549, 0.02017, 0.03765, 0.07864, 0.0823, 0.01488, 0.009967, 0.01602, 0.9104, 0.8439, 0.8573, 0.8455, 0.8921, 0.8281, 0.8274, 0.878, 0.9067, 0.2201, 0.1966, 0.1996, 0.2183, 0.1561]): _vg.add([_i], _w, 'REPLACE')
_vg = ob_limbs.vertex_groups.new(name='lower_leg_l')
for _i, _w in zip([72, 73, 74, 75, 78, 79, 80, 81, 82, 83, 84, 85, 86, 87, 88, 89, 90, 91, 92, 93, 94, 95, 96, 97, 98, 99, 100, 101, 102, 115, 116, 117, 118, 119, 120, 121, 122, 123, 124, 125, 126, 127, 128], [0.04131, 0.002869, 0.001724, 0.003789, 0.02954, 0.04024, 0.9649, 0.9562, 0.9214, 0.9177, 0.9676, 0.97, 0.967, 0.9984, 0.9987, 0.9985, 0.9984, 0.9986, 0.9996, 0.9989, 0.9986, 0.9999, 1.0, 1.0, 1.0, 1.0, 1.0, 1.0, 1.0, 0.08955, 0.1561, 0.1427, 0.1545, 0.1079, 0.1719, 0.1726, 0.122, 0.09326, 0.7799, 0.8034, 0.8004, 0.7817, 0.8439]): _vg.add([_i], _w, 'REPLACE')
_vg = ob_limbs.vertex_groups.new(name='upper_arm_l')
for _i, _w in zip([44, 45, 46, 47, 48, 49, 50, 51, 52, 53, 54, 55, 56, 57, 59, 60, 62, 63, 64, 65, 66, 67, 68, 69, 70, 71], [0.9978, 0.9987, 0.9985, 0.997, 0.9963, 0.9977, 0.9912, 0.9942, 0.9946, 0.9882, 0.9842, 0.9911, 0.08781, 0.1643, 0.1099, 0.2084, 0.8924, 0.8609, 0.9166, 0.9345, 0.9249, 0.9119, 0.009738, 0.04403, 0.05449, 0.0529]): _vg.add([_i], _w, 'REPLACE')
_vg = ob_limbs.vertex_groups.new(name='forearm_l')
for _i, _w in zip([56, 57, 58, 59, 60, 61, 62, 63, 64, 65, 66, 67, 68, 69, 70, 71, 103, 104, 105, 106, 107, 108, 109, 110, 111, 112, 113, 114, 131, 132, 135, 136, 141, 142, 143, 144, 145, 146, 147, 148, 149, 150, 151, 152, 153], [0.9121, 0.8356, 0.9896, 0.89, 0.7915, 0.9839, 0.1076, 0.1391, 0.0834, 0.06545, 0.0751, 0.08808, 0.9698, 0.9527, 0.9453, 0.9469, 0.9976, 0.9958, 0.9942, 0.9936, 0.9942, 0.9947, 0.9252, 0.8923, 0.915, 0.9383, 0.9361, 0.9269, 0.0509, 0.007788, 0.2066, 0.1385, 0.0006086, 0.01552, 0.131, 0.1509, 0.03555, 0.04479, 0.02461, 0.04827, 0.02929, 0.08773, 0.06571, 0.04203, 0.1984]): _vg.add([_i], _w, 'REPLACE')
_vg = ob_limbs.vertex_groups.new(name='hand_l')
for _i, _w in zip([109, 110, 111, 112, 113, 114, 129, 130, 131, 132, 133, 134, 135, 136, 137, 138, 139, 140, 141, 142, 143, 144, 145, 146, 147, 148, 149, 150, 151, 152, 153], [0.0748, 0.1077, 0.08488, 0.06164, 0.06383, 0.07305, 0.9986, 0.9972, 0.9491, 0.9711, 0.9901, 0.9967, 0.7934, 0.8614, 0.9986, 0.9969, 0.9978, 0.9924, 0.9747, 0.9672, 0.869, 0.8491, 0.9572, 0.9526, 0.9627, 0.9509, 0.9604, 0.9123, 0.9343, 0.954, 0.8016]): _vg.add([_i], _w, 'REPLACE')
_vg = ob_limbs.vertex_groups.new(name='upper_leg_r')
_vg = ob_limbs.vertex_groups.new(name='lower_leg_r')
_vg = ob_limbs.vertex_groups.new(name='upper_arm_r')
_vg = ob_limbs.vertex_groups.new(name='forearm_r')
_vg = ob_limbs.vertex_groups.new(name='hand_r')
_vg = ob_limbs.vertex_groups.new(name='head_ears')
_vg.add([3, 4, 5, 6, 12, 13, 14, 15, 16, 17, 18, 19, 20, 21, 22, 23, 24, 25, 26, 27, 28, 29, 30, 31, 32, 33, 34, 35, 36, 37, 38, 39, 40, 41, 42, 43], 1.0, 'REPLACE')
_vg = ob_limbs.vertex_groups.new(name='arms_legs')
_vg.add([44, 45, 46, 47, 48, 49, 50, 51, 52, 53, 54, 55, 56, 57, 58, 59, 60, 61, 62, 63, 64, 65, 66, 67, 68, 69, 70, 71, 72, 73, 74, 75, 76, 77, 78, 79, 80, 81, 82, 83, 84, 85, 86, 87, 88, 89, 90, 91, 92, 93, 94, 95, 96, 97, 98, 99, 100, 101, 102, 103, 104, 105, 106, 107, 108, 109, 110, 111, 112, 113, 114, 115, 116, 117, 118, 119, 120, 121, 122, 123, 124, 125, 126, 127, 128, 129, 130, 131, 132, 133, 134, 135, 136, 137, 138, 139, 140, 141, 142, 143, 144, 145, 146, 147, 148, 149, 150, 151, 152, 153], 1.0, 'REPLACE')
_vg = ob_limbs.vertex_groups.new(name='eyes')
_vg.add([1, 6, 7, 8, 10], 1.0, 'REPLACE')
_vg = ob_limbs.vertex_groups.new(name='mouth')
_vg.add([0, 1, 2, 3, 9, 11], 1.0, 'REPLACE')
_m = ob_limbs.modifiers.new('Mirror', 'MIRROR')
_m.use_clip = True
_m = ob_limbs.modifiers.new('Armature', 'ARMATURE')
_m.object = ob_skeleton
ob_kilt.parent = ob_skeleton
ob_kilt.location = (0.0, 0.0, 0.0)
ob_kilt.lineart.crease_threshold = 0.0
_vg = ob_kilt.vertex_groups.new(name='master')
_vg = ob_kilt.vertex_groups.new(name='foot_l')
_vg = ob_kilt.vertex_groups.new(name='foot_r')
_vg = ob_kilt.vertex_groups.new(name='pelvis')
for _i, _w in zip([0, 1, 2, 3, 4, 5, 6, 7, 8, 9, 10, 11, 12, 13, 14, 15, 16, 17, 18, 19, 20, 21, 22, 23, 24, 25, 26, 27, 28, 29, 30, 31, 36, 37, 38, 40, 41, 42, 43, 44, 45, 46, 47, 48, 49, 50, 51, 52, 53, 54, 55, 58, 59, 60, 61, 62, 63, 64, 65, 72], [0.6095, 0.1258, 0.1707, 0.08115, 0.04543, 0.04114, 0.0157, 0.03792, 0.1252, 0.1077, 0.5344, 0.3029, 0.06828, 0.1038, 0.02733, 0.09515, 0.03833, 0.02921, 0.01675, 0.09899, 0.1005, 0.6129, 0.01401, 0.004899, 0.1076, 0.09209, 0.002341, 0.1166, 0.0154, 0.09306, 0.643, 0.05398, 0.009183, 0.07595, 0.02438, 0.1489, 0.07268, 0.03398, 0.03463, 0.09222, 0.2624, 0.06249, 0.0229, 0.02741, 0.08768, 0.0309, 0.007415, 0.005326, 0.0173, 0.05163, 0.07456, 0.01529, 0.05287, 0.024, 0.008569, 0.002701, 0.005726, 0.003316, 0.001651, 0.05385]): _vg.add([_i], _w, 'REPLACE')
_vg = ob_kilt.vertex_groups.new(name='spine_1')
for _i, _w in zip([0, 1, 2, 3, 4, 5, 6, 7, 8, 9, 10, 11, 12, 13, 14, 16, 17, 18, 19, 20, 21, 24, 40, 41, 42, 43, 44, 45, 46, 47, 48, 49, 50, 51, 52, 53, 54, 55, 56, 57, 58, 59, 60, 61, 62, 63, 64, 65, 66, 67, 68, 69, 70, 71, 72], [0.1166, 0.1173, 0.5559, 0.5832, 0.1227, 0.6027, 0.1012, 0.6066, 0.1645, 0.4655, 0.2311, 0.4811, 0.5902, 0.1199, 0.6048, 0.1595, 0.6129, 0.1363, 0.5005, 0.1953, 0.01621, 0.001358, 0.5549, 0.5853, 0.645, 0.6515, 0.4763, 0.5209, 0.5906, 0.6491, 0.662, 0.5421, 0.512, 0.5555, 0.7134, 0.7579, 0.7518, 0.8108, 0.5607, 0.7242, 0.775, 0.7697, 0.5058, 0.5325, 0.5371, 0.4524, 0.4552, 0.4579, 0.06687, 0.07019, 0.06945, 0.2422, 0.2399, 0.2415, 0.5112]): _vg.add([_i], _w, 'REPLACE')
_vg = ob_kilt.vertex_groups.new(name='spine_2')
for _i, _w in zip([2, 3, 5, 7, 8, 9, 12, 14, 17, 40, 41, 42, 43, 44, 45, 46, 47, 48, 50, 51, 52, 53, 54, 56, 57, 58, 59, 60, 61, 62, 63, 64, 65, 66, 67, 68, 69, 70, 71, 72], [0.08966, 0.08111, 0.05769, 0.05774, 0.01703, 0.1093, 0.07717, 0.04568, 0.003985, 0.1152, 0.1059, 0.06818, 0.06458, 0.161, 0.005119, 0.1012, 0.05689, 0.01341, 0.3555, 0.3071, 0.1409, 0.08435, 0.07026, 0.3026, 0.1273, 0.05502, 0.007652, 0.3371, 0.304, 0.3006, 0.2763, 0.2699, 0.2699, 0.02991, 0.03384, 0.03293, 0.1449, 0.1431, 0.1442, 0.3414]): _vg.add([_i], _w, 'REPLACE')
_vg = ob_kilt.vertex_groups.new(name='neck')
_vg = ob_kilt.vertex_groups.new(name='head')
_vg = ob_kilt.vertex_groups.new(name='upper_leg_l')
for _i, _w in zip([0, 1, 2, 3, 4, 5, 6, 7, 8, 9, 10, 11, 12, 13, 15, 19, 20, 21, 24, 25, 26, 27, 28, 29, 30, 31, 32, 33, 34, 35, 36, 37, 38, 39, 40, 41, 42, 43, 44, 45, 46, 49, 51, 52, 53, 54, 55, 60, 61, 63, 64, 72], [0.144, 0.714, 0.08673, 0.2144, 0.8041, 0.2728, 0.8444, 0.2748, 0.6468, 0.2856, 0.1104, 0.0907, 0.01187, 0.00872, 0.0255, 0.01059, 0.003925, 0.1907, 0.04091, 0.8545, 0.9524, 0.6768, 0.9471, 0.872, 0.1943, 0.1616, 0.0606, 0.9329, 0.958, 0.9496, 0.8964, 0.678, 0.1633, 0.06034, 0.08312, 0.1948, 0.2229, 0.2241, 0.2418, 0.09013, 0.007775, 0.006062, 0.05461, 0.08933, 0.1025, 0.09983, 0.03243, 0.0007802, 0.04504, 0.00101, 0.0137, 0.004183]): _vg.add([_i], _w, 'REPLACE')
_vg = ob_kilt.vertex_groups.new(name='lower_leg_l')
for _i, _w in zip([50, 51, 56, 60, 61, 62, 63, 64, 65, 66, 67, 68, 69, 70, 71, 72], [0.00944, 0.006213, 0.00332, 0.04534, 0.04918, 0.04395, 0.1342, 0.139, 0.1313, 0.6706, 0.7369, 0.4254, 0.401, 0.3753, 0.4209, 0.007789]): _vg.add([_i], _w, 'REPLACE')
_vg = ob_kilt.vertex_groups.new(name='upper_arm_l')
_vg = ob_kilt.vertex_groups.new(name='forearm_l')
_vg = ob_kilt.vertex_groups.new(name='hand_l')
_vg = ob_kilt.vertex_groups.new(name='upper_leg_r')
for _i, _w in zip([0, 1, 2, 3, 8, 9, 10, 11, 12, 13, 14, 15, 16, 17, 18, 19, 20, 21, 22, 23, 24, 25, 27, 30, 31, 32, 33, 34, 35, 36, 37, 38, 39, 40, 41, 44, 45, 46, 47, 48, 49, 55, 56, 57, 58, 59, 60, 62, 63, 65, 72], [0.1101, 0.001255, 0.08609, 0.01081, 0.008977, 0.01058, 0.1071, 0.1004, 0.2238, 0.7306, 0.2869, 0.8455, 0.7674, 0.3035, 0.8124, 0.3519, 0.6689, 0.1606, 0.9297, 0.9391, 0.8199, 0.01419, 0.2015, 0.1404, 0.7799, 0.9115, 0.04432, 0.004061, 0.01481, 0.07007, 0.2396, 0.7942, 0.9181, 0.08381, 0.00678, 0.003946, 0.09815, 0.2041, 0.2353, 0.25, 0.3215, 0.0457, 0.05944, 0.09644, 0.1171, 0.1237, 0.002831, 0.05149, 0.002062, 0.01696, 0.0001153]): _vg.add([_i], _w, 'REPLACE')
_vg = ob_kilt.vertex_groups.new(name='lower_leg_r')
for _i, _w in zip([63, 64, 65, 66, 67, 68, 69, 70, 71], [0.05768, 0.05598, 0.06062, 0.2108, 0.1387, 0.4515, 0.1694, 0.1995, 0.151]): _vg.add([_i], _w, 'REPLACE')
_vg = ob_kilt.vertex_groups.new(name='upper_arm_r')
_vg = ob_kilt.vertex_groups.new(name='forearm_r')
_vg = ob_kilt.vertex_groups.new(name='hand_r')
_vg = ob_kilt.vertex_groups.new(name='band')
_vg.add([2, 3, 5, 7, 9, 11, 12, 14, 17, 19, 40, 41, 42, 43, 44, 45, 46, 47, 48, 49, 50, 51, 52, 53, 54, 55, 56, 57, 58, 59, 60, 61, 62, 63, 64, 65, 66, 67, 68, 69, 70, 71, 72], 1.0, 'REPLACE')
_vg = ob_kilt.vertex_groups.new(name='kilt')
_vg.add([0, 1, 2, 3, 4, 5, 6, 7, 8, 9, 10, 11, 12, 13, 14, 15, 16, 17, 18, 19, 20, 21, 22, 23, 24, 25, 26, 27, 28, 29, 30, 31, 32, 33, 34, 35, 36, 37, 38, 39], 1.0, 'REPLACE')
_m = ob_kilt.modifiers.new('Armature', 'ARMATURE')
_m.object = ob_skeleton
ob_hair.parent = ob_skeleton
ob_hair.location = (0.0, 0.0, 0.0)
ob_hair.lineart.crease_threshold = 0.0
_vg = ob_hair.vertex_groups.new(name='master')
_vg = ob_hair.vertex_groups.new(name='foot_l')
_vg = ob_hair.vertex_groups.new(name='foot_r')
_vg = ob_hair.vertex_groups.new(name='pelvis')
_vg = ob_hair.vertex_groups.new(name='spine_1')
_vg = ob_hair.vertex_groups.new(name='spine_2')
_vg = ob_hair.vertex_groups.new(name='neck')
_vg = ob_hair.vertex_groups.new(name='head')
for _i, _w in zip([0, 1, 2, 3, 4, 5, 6, 7, 8, 9, 10, 11, 12, 13, 14, 15, 16, 17, 18, 19, 20, 21, 22, 23, 24, 25, 26, 27, 28, 29, 30, 31, 32, 33, 34, 35, 36, 37, 38, 39, 40, 41, 42, 43, 44, 45, 46, 47, 48, 49, 50, 51, 52, 53, 54, 55, 56, 57, 58, 59, 60, 61, 62, 63, 64, 65, 66, 67, 68, 69, 70, 71, 72, 73, 74, 75, 76, 77, 78, 79, 80, 81, 82, 83, 84, 85, 86, 87, 88, 89, 90, 91], [1.0, 1.0, 1.0, 1.0, 1.0, 1.0, 1.0, 1.0, 1.0, 1.0, 1.0, 1.0, 1.0, 1.0, 1.0, 1.0, 1.0, 1.0, 1.0, 1.0, 1.0, 0.9992, 0.9989, 0.9985, 0.9992, 0.999, 0.9995, 0.9993, 0.9994, 0.9994, 0.9995, 0.9997, 0.9996, 0.9997, 0.9996, 0.9998, 0.9996, 0.9998, 0.9997, 0.9998, 0.9999, 0.9999, 0.9999, 0.9999, 0.9999, 0.9998, 1.0, 0.9998, 0.9999, 0.9999, 0.9997, 0.9996, 0.9994, 0.9989, 0.9981, 0.9967, 0.9995, 0.9989, 0.9998, 0.9992, 0.9999, 0.9985, 0.9997, 0.9999, 0.9989, 0.9977, 0.9993, 1.0, 0.9996, 0.9998, 1.0, 1.0, 1.0, 0.9999, 0.9999, 0.9999, 1.0, 0.9999, 1.0, 1.0, 1.0, 1.0, 1.0, 1.0, 1.0, 1.0, 1.0, 1.0, 1.0, 1.0, 1.0, 0.9994]): _vg.add([_i], _w, 'REPLACE')
_vg = ob_hair.vertex_groups.new(name='upper_leg_l')
_vg = ob_hair.vertex_groups.new(name='lower_leg_l')
_vg = ob_hair.vertex_groups.new(name='upper_arm_l')
_vg = ob_hair.vertex_groups.new(name='forearm_l')
_vg = ob_hair.vertex_groups.new(name='hand_l')
_vg = ob_hair.vertex_groups.new(name='upper_leg_r')
_vg = ob_hair.vertex_groups.new(name='lower_leg_r')
_vg = ob_hair.vertex_groups.new(name='upper_arm_r')
_vg = ob_hair.vertex_groups.new(name='forearm_r')
_vg = ob_hair.vertex_groups.new(name='hand_r')
_vg = ob_hair.vertex_groups.new(name='tufts')
_vg.add([0, 1, 2, 3, 4, 5, 6, 7, 8, 9, 10, 11, 12, 13, 14, 15, 16, 17, 18, 19, 20], 1.0, 'REPLACE')
_vg = ob_hair.vertex_groups.new(name='hair')
_vg.add([21, 22, 23, 24, 25, 26, 27, 28, 29, 30, 31, 32, 33, 34, 35, 36, 37, 38, 39, 40, 41, 42, 43, 44, 45, 46, 47, 48, 49, 50, 51, 52, 53, 54, 55, 56, 57, 58, 59, 60, 61, 62, 63, 64, 65, 66, 67, 68, 69, 70, 71, 72, 73, 74, 75, 76, 77, 78, 79, 80, 81, 82, 83, 84, 85, 86, 87, 88, 89, 90, 91], 1.0, 'REPLACE')
_m = ob_hair.modifiers.new('Armature', 'ARMATURE')
_m.object = ob_skeleton
ob_two_hand_axe.parent = ob_skeleton
ob_two_hand_axe.matrix_parent_inverse = Matrix(((-0.02949, 0.1271, -0.9915, 2.296), (-0.9979, -0.06166, 0.02178, -1.51), (-0.05836, 0.99, 0.1286, -0.5202), (0.0, 0.0, 0.0, 1.0)))
ob_two_hand_axe.location = (-1.448, -0.1532, 2.343)
ob_two_hand_axe.scale = (0.2217, 0.2217, 0.2217)
ob_two_hand_axe.lineart.crease_threshold = 0.0
ob_empty.parent = ob_two_hand_axe
ob_empty.matrix_parent_inverse = Matrix(((4.511, 3.361e-08, -2.384e-07, 6.533), (4.118e-08, 4.511, -5.96e-08, 0.6909), (-6.3e-07, -1.344e-07, 4.511, -10.57), (0.0, 0.0, 0.0, 1.0)))
ob_empty.location = (-1.453, -0.6607, 2.335)
ob_empty.rotation_euler = (-4.403, -0.9287, 6.261)
ob_empty.scale = (0.05651, 0.05651, 0.05651)
ob_empty.empty_display_type = 'SPHERE'
ob_empty.empty_image_offset = (0.0, 0.0)
ob_empty.lineart.crease_threshold = 0.0

# ---- collection membership
col_collection_1.objects.link(ob_skeleton)
col_collection_1.objects.link(ob_face_002)
col_collection_1.objects.link(ob_face_001)
col_collection_1.objects.link(ob_shirt)
col_collection_1.objects.link(ob_shoes)
col_collection_1.objects.link(ob_limbs)
col_collection_1.objects.link(ob_kilt)
col_collection_1.objects.link(ob_hair)
col_collection_1.objects.link(ob_two_hand_axe)
col_collection_1.objects.link(ob_empty)

# ---- scene / render settings (as saved in the file)
scene.frame_start = 0; scene.frame_end = 30; scene.frame_set(0)
scene.render.engine = 'BLENDER_EEVEE_NEXT'
scene.render.resolution_percentage = 50
scene.render.fps = 30
scene.render.dither_intensity = 0.0
scene.cycles.use_denoising = False
scene.cycles.samples = 128
scene.cycles.sampling_pattern = 'TABULATED_SOBOL'
scene.cycles.light_sampling_threshold = 0.0
scene.cycles.use_adaptive_sampling = False
scene.cycles.use_light_tree = False
scene.cycles.blur_glossy = 0.0
scene.cycles.sample_clamp_indirect = 0.0
scene.view_settings.view_transform = 'Standard'
bpy.context.view_layer.update()

# ---- added for rendering (the .blend has no active camera and no usable light): camera, sun
cam_auto = bpy.data.cameras.new('AutoCamera')
cam_auto.lens = 50.0
cam_auto.sensor_width = 36.0
cam_auto.clip_end = 1000.0
ob_auto_camera = bpy.data.objects.new('AutoCamera', cam_auto)
scene.collection.objects.link(ob_auto_camera)
ob_auto_camera.location = (4.07747, -5.74605, 4.78521)
ob_auto_camera.rotation_euler = (1.09748, -7.21219e-08, 0.694738)
scene.camera = ob_auto_camera
light_auto_sun = bpy.data.lights.new('AutoSun', 'SUN')
light_auto_sun.energy = 3.0
light_auto_sun.angle = 0.0523599
ob_auto_sun = bpy.data.objects.new('AutoSun', light_auto_sun)
scene.collection.objects.link(ob_auto_sun)
ob_auto_sun.rotation_euler = (0.872665, 0.174533, 0.523599)
bpy.context.view_layer.update()
